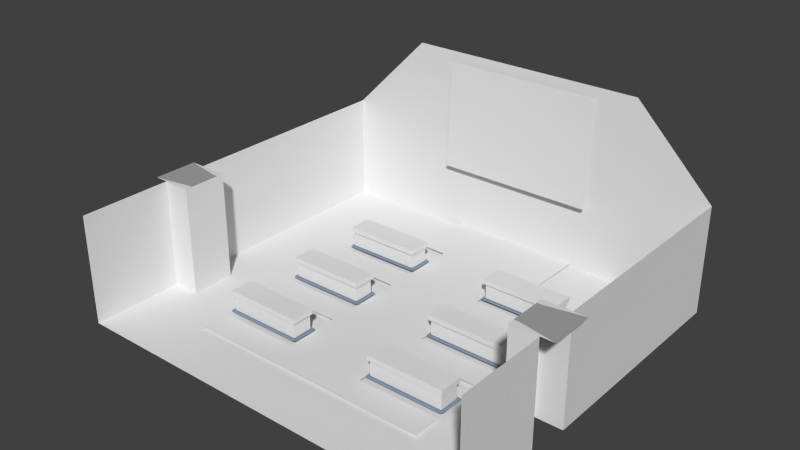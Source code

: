 # Source: ChurchOfHelix.blend  (saved by Blender 2.71.0; exported with 4.5.12 LTS)
import bpy
from mathutils import Matrix  # noqa: F401  (used for matrix-valued properties, if any)

bpy.ops.wm.read_factory_settings(use_empty=True)
scene = bpy.context.scene
scene.name = 'Scene'

# ---- collections
col_collection_1 = bpy.data.collections.new('Collection 1'); scene.collection.children.link(col_collection_1)

# ---- materials (node trees are filled in below, after node groups)
mat_lm11 = bpy.data.materials.new('lm11')
mat_lm11.alpha_threshold = 0.0
mat_lm11.use_transparent_shadow = False
mat_lm11.diffuse_color = (0.251, 0.3137, 0.4078, 1.0)
mat_lm11.roughness = 0.5
mat_lm11.line_color = (0.0, 0.0, 0.0, 0.3871)
mat_temp_09_lm12 = bpy.data.materials.new('temp_09_lm12')
mat_temp_09_lm12.alpha_threshold = 0.0
mat_temp_09_lm12.use_transparent_shadow = False
mat_temp_09_lm12.diffuse_color = (0.7843, 0.7843, 0.7843, 1.0)
mat_temp_09_lm12.roughness = 0.5
mat_temp_09_lm12.line_color = (0.0, 0.0, 0.0, 1.0)
mat_lambert1 = bpy.data.materials.new('lambert1')
mat_lambert1.alpha_threshold = 0.0
mat_lambert1.use_transparent_shadow = False
mat_lambert1.diffuse_color = (0.3765, 0.3765, 0.3765, 1.0)
mat_lambert1.roughness = 0.5
mat_lambert1.line_color = (0.0, 0.0, 0.0, 1.0)
mat_temp_13_lm5 = bpy.data.materials.new('temp_13_lm5')
mat_temp_13_lm5.alpha_threshold = 0.0
mat_temp_13_lm5.use_transparent_shadow = False
mat_temp_13_lm5.diffuse_color = (0.7843, 0.7843, 0.7843, 1.0)
mat_temp_13_lm5.roughness = 0.5
mat_temp_13_lm5.line_color = (0.0, 0.0, 0.0, 0.3226)
mat_temp_05_lm12 = bpy.data.materials.new('temp_05_lm12')
mat_temp_05_lm12.alpha_threshold = 0.0
mat_temp_05_lm12.use_transparent_shadow = False
mat_temp_05_lm12.diffuse_color = (0.7843, 0.7843, 0.7843, 1.0)
mat_temp_05_lm12.roughness = 0.5
mat_temp_05_lm12.line_color = (0.0, 0.0, 0.0, 1.0)
mat_temp_11_lm10 = bpy.data.materials.new('temp_11_lm10')
mat_temp_11_lm10.alpha_threshold = 0.0
mat_temp_11_lm10.use_transparent_shadow = False
mat_temp_11_lm10.diffuse_color = (0.7843, 0.7843, 0.7843, 1.0)
mat_temp_11_lm10.roughness = 0.5
mat_temp_11_lm10.line_color = (0.0, 0.0, 0.0, 1.0)
mat_temp_10_lm10 = bpy.data.materials.new('temp_10_lm10')
mat_temp_10_lm10.alpha_threshold = 0.0
mat_temp_10_lm10.use_transparent_shadow = False
mat_temp_10_lm10.diffuse_color = (0.7843, 0.7843, 0.7843, 1.0)
mat_temp_10_lm10.roughness = 0.5
mat_temp_10_lm10.line_color = (0.0, 0.0, 0.0, 1.0)
mat_temp_04_lm12 = bpy.data.materials.new('temp_04_lm12')
mat_temp_04_lm12.alpha_threshold = 0.0
mat_temp_04_lm12.use_transparent_shadow = False
mat_temp_04_lm12.diffuse_color = (0.7843, 0.7843, 0.7843, 1.0)
mat_temp_04_lm12.roughness = 0.5
mat_temp_04_lm12.line_color = (0.0, 0.0, 0.0, 1.0)
mat_temp_06_lm12 = bpy.data.materials.new('temp_06_lm12')
mat_temp_06_lm12.alpha_threshold = 0.0
mat_temp_06_lm12.use_transparent_shadow = False
mat_temp_06_lm12.diffuse_color = (0.7843, 0.7843, 0.7843, 1.0)
mat_temp_06_lm12.roughness = 0.5
mat_temp_06_lm12.line_color = (0.0, 0.0, 0.0, 1.0)
mat_temp_12_lm5 = bpy.data.materials.new('temp_12_lm5')
mat_temp_12_lm5.alpha_threshold = 0.0
mat_temp_12_lm5.use_transparent_shadow = False
mat_temp_12_lm5.diffuse_color = (0.7843, 0.7843, 0.7843, 1.0)
mat_temp_12_lm5.roughness = 0.5
mat_temp_12_lm5.line_color = (0.0, 0.0, 0.0, 1.0)
mat_temp_02_lm12 = bpy.data.materials.new('temp_02_lm12')
mat_temp_02_lm12.alpha_threshold = 0.0
mat_temp_02_lm12.use_transparent_shadow = False
mat_temp_02_lm12.diffuse_color = (0.7843, 0.7843, 0.7843, 1.0)
mat_temp_02_lm12.roughness = 0.5
mat_temp_02_lm12.line_color = (0.0, 0.0, 0.0, 1.0)
mat_temp_07_lm12 = bpy.data.materials.new('temp_07_lm12')
mat_temp_07_lm12.alpha_threshold = 0.0
mat_temp_07_lm12.use_transparent_shadow = False
mat_temp_07_lm12.diffuse_color = (0.7843, 0.7843, 0.7843, 1.0)
mat_temp_07_lm12.roughness = 0.5
mat_temp_07_lm12.line_color = (0.0, 0.0, 0.0, 1.0)
mat_temp_08_lm12 = bpy.data.materials.new('temp_08_lm12')
mat_temp_08_lm12.alpha_threshold = 0.0
mat_temp_08_lm12.use_transparent_shadow = False
mat_temp_08_lm12.diffuse_color = (0.7843, 0.7843, 0.7843, 1.0)
mat_temp_08_lm12.roughness = 0.5
mat_temp_08_lm12.line_color = (0.0, 0.0, 0.0, 1.0)

# ---- material node trees

# ---- world
world_world = bpy.data.worlds.new('World'); scene.world = world_world
world_world.color = (0.05088, 0.05088, 0.05088)
world_world.use_sun_shadow = False
world_world.sun_shadow_jitter_overblur = 0.0
world_world.cycles.sampling_method = 'MANUAL'
world_world.cycles.sample_map_resolution = 256

# ---- meshes
me_polygon8 = bpy.data.meshes.new('polygon8')
me_polygon8.from_pydata([(-4.531, 0.01562, 0.4062), (-5.969, 0.01562, 0.4062), (-4.5, 0.01562, 0.4375), (-6.0, 0.01562, 0.4375), (-4.5, 0.01562, 0.875), (-6.0, 0.01562, 0.875), (-4.531, 0.01562, 0.9062), (-5.969, 0.01562, 0.9062), (-1.531, 0.01562, 0.4062), (-2.969, 0.01562, 0.4062), (-1.5, 0.01562, 0.4375), (-3.0, 0.01562, 0.4375), (-1.5, 0.01562, 0.875), (-3.0, 0.01562, 0.875), (-1.531, 0.01562, 0.9062), (-2.969, 0.01562, 0.9062), (-1.531, 0.01562, -1.094), (-2.969, 0.01562, -1.094), (-1.5, 0.01562, -1.062), (-3.0, 0.01562, -1.062), (-1.5, 0.01562, -0.625), (-3.0, 0.01562, -0.625), (-1.531, 0.01562, -0.5938), (-2.969, 0.01562, -0.5938), (-4.531, 0.01562, -1.094), (-5.969, 0.01562, -1.094), (-4.5, 0.01562, -1.062), (-6.0, 0.01562, -1.062), (-4.5, 0.01562, -0.625), (-6.0, 0.01562, -0.625), (-4.531, 0.01562, -0.5938), (-5.969, 0.01562, -0.5938), (-4.531, 0.01562, -2.594), (-5.969, 0.01562, -2.594), (-4.5, 0.01562, -2.562), (-6.0, 0.01562, -2.562), (-4.5, 0.01562, -2.125), (-6.0, 0.01562, -2.125), (-4.531, 0.01562, -2.094), (-5.969, 0.01562, -2.094), (-2.969, 0.01562, -2.094), (-1.531, 0.01562, -2.094), (-3.0, 0.01562, -2.125), (-1.5, 0.01562, -2.125), (-3.0, 0.01562, -2.562), (-1.5, 0.01562, -2.562), (-2.969, 0.01562, -2.594), (-1.531, 0.01562, -2.594)], [], [(0, 1, 2), (1, 3, 2), (2, 3, 4), (3, 5, 4), (4, 5, 6), (5, 7, 6), (8, 9, 10), (9, 11, 10), (10, 11, 12), (11, 13, 12), (12, 13, 14), (13, 15, 14), (16, 17, 18), (17, 19, 18), (18, 19, 20), (19, 21, 20), (20, 21, 22), (21, 23, 22), (24, 25, 26), (25, 27, 26), (26, 27, 28), (27, 29, 28), (28, 29, 30), (29, 31, 30), (32, 33, 34), (33, 35, 34), (34, 35, 36), (35, 37, 36), (36, 37, 38), (37, 39, 38), (40, 41, 42), (41, 43, 42), (42, 43, 44), (43, 45, 44), (44, 45, 46), (45, 47, 46)])
_uv = me_polygon8.uv_layers.new(name='UVMap')
_uv.uv.foreach_set('vector', [nan, 0.0, nan, 0.0, nan, 0.0, nan, 0.0, nan, 0.0, nan, 0.0, nan, 0.0, nan, 0.0, nan, 0.0, nan, 0.0, nan, 0.0, nan, 0.0, nan, 0.0, nan, 0.0, nan, 0.0, nan, 0.0, nan, 0.0, nan, 0.0, nan, 0.0, nan, 0.0, nan, 0.0, nan, 0.0, nan, 0.0, nan, 0.0, nan, 0.0, nan, 0.0, nan, 0.0, nan, 0.0, nan, 0.0, nan, 0.0, nan, 0.0, nan, 0.0, nan, 0.0, nan, 0.0, nan, 0.0, nan, 0.0, nan, 0.0, nan, 0.0, nan, 0.0, nan, 0.0, nan, 0.0, nan, 0.0, nan, 0.0, nan, 0.0, nan, 0.0, nan, 0.0, nan, 0.0, nan, 0.0, nan, 0.0, nan, 0.0, nan, 0.0, nan, 0.0, nan, 0.0, nan, 0.0, nan, 0.0, nan, 0.0, nan, 0.0, nan, 0.0, nan, 0.0, nan, 0.0, nan, 0.0, nan, 0.0, nan, 0.0, nan, 0.0, nan, 0.0, nan, 0.0, nan, 0.0, nan, 0.0, nan, 0.0, nan, 0.0, nan, 0.0, nan, 0.0, nan, 0.0, nan, 0.0, nan, 0.0, nan, 0.0, nan, 0.0, nan, 0.0, nan, 0.0, nan, 0.0, nan, 0.0, nan, 0.0, nan, 0.0, nan, 0.0, nan, 0.0, nan, 0.0, nan, 0.0, nan, 0.0, nan, 0.0, nan, 0.0, nan, 0.0, nan, 0.0, nan, 0.0, nan, 0.0, nan, 0.0, nan, 0.0, nan, 0.0, nan, 0.0, nan, 0.0, nan, 0.0, nan, 0.0, nan, 0.0, nan, 0.0, nan, 0.0, nan, 0.0, nan, 0.0, nan, 0.0, nan, 0.0])
me_polygon8.materials.append(mat_lm11)
me_polygon8.use_remesh_preserve_volume = False
me_polygon8.use_remesh_preserve_attributes = False
me_polygon8.use_mirror_vertex_groups = False
me_polygon8.update()
me_polygon6 = bpy.data.meshes.new('polygon6')
me_polygon6.from_pydata([(-4.5, 0.0, -3.688), (-4.5, 0.0, -3.5), (-4.0, 0.0, -3.688), (-4.0, 0.0, -3.5), (-3.75, 0.0, -3.688), (-3.75, 0.0, -3.5), (-3.5, 0.0, -3.688), (-3.5, 0.0, -3.5), (-3.0, 0.0, -3.688), (-3.0, 0.0, -3.5), (-4.5, 0.0, -4.188), (-4.5, 0.0, -3.688), (-4.0, 0.0, -4.188), (-4.0, 0.0, -3.688), (-3.75, 0.0, -4.188), (-3.75, 0.0, -3.688), (-3.5, 0.0, -4.188), (-3.5, 0.0, -3.688), (-3.0, 0.0, -4.188), (-3.0, 0.0, -3.688), (-4.0, 0.0, -3.5), (-4.0, 0.0, -3.0), (-3.75, 0.0, -3.5), (-3.75, 0.0, -3.0), (-3.5, 0.0, -3.5), (-3.5, 0.0, -3.0), (-4.0, 0.0, 0.5), (-4.0, 0.0, 1.0), (-3.75, 0.0, 0.5), (-3.75, 0.0, 1.0), (-3.5, 0.0, 0.5), (-3.5, 0.0, 1.0), (-4.0, 0.0, -3.0), (-4.0, 0.0, 0.5), (-3.75, 0.0, -3.0), (-3.75, 0.0, 0.5), (-3.5, 0.0, -3.0), (-3.5, 0.0, 0.5)], [], [(0, 1, 2), (1, 3, 2), (2, 3, 4), (3, 5, 4), (4, 5, 6), (5, 7, 6), (6, 7, 8), (7, 9, 8), (10, 11, 12), (11, 13, 12), (12, 13, 14), (13, 15, 14), (14, 15, 16), (15, 17, 16), (16, 17, 18), (17, 19, 18), (20, 21, 22), (21, 23, 22), (22, 23, 24), (23, 25, 24), (26, 27, 28), (27, 29, 28), (28, 29, 30), (29, 31, 30), (32, 33, 34), (33, 35, 34), (34, 35, 36), (35, 37, 36)])
_uv = me_polygon6.uv_layers.new(name='UVMap')
_uv.uv.foreach_set('vector', [0.2031, -0.2773, 0.207, -0.5391, 0.457, -0.2773, 0.207, -0.5391, 0.4609, -0.543, 0.457, -0.2773, 0.457, -0.2773, 0.4609, -0.543, 0.5312, -0.2773, 0.4609, -0.543, 0.5273, -0.543, 0.5312, -0.2773, 0.5312, -0.2773, 0.5273, -0.543, 0.6211, -0.2812, 0.5273, -0.543, 0.6172, -0.543, 0.6211, -0.2812, 0.6211, -0.2812, 0.6172, -0.543, 0.7891, -0.2812, 0.6172, -0.543, 0.7852, -0.5469, 0.7891, -0.2812, 0.1992, 0.0, 0.2031, -0.2773, 0.457, 0.0, 0.2031, -0.2773, 0.457, -0.2773, 0.457, 0.0, 0.457, 0.0, 0.457, -0.2773, 0.5312, 0.0, 0.457, -0.2773, 0.5312, -0.2773, 0.5312, 0.0, 0.5312, 0.0, 0.5312, -0.2773, 0.6289, 0.0, 0.5312, -0.2773, 0.6211, -0.2812, 0.6289, 0.0, 0.6289, 0.0, 0.6211, -0.2812, 0.793, 0.0, 0.6211, -0.2812, 0.7891, -0.2812, 0.793, 0.0, 0.4609, -0.543, 0.4609, -1.0, 0.5273, -0.543, 0.4609, -1.0, 0.5234, -1.0, 0.5273, -0.543, 0.5273, -0.543, 0.5234, -1.0, 0.6172, -0.543, 0.5234, -1.0, 0.6055, -1.0, 0.6172, -0.543, 1.0, -0.2148, 1.0, -0.1094, 0.5859, -0.2148, 1.0, -0.1094, 0.5859, -0.1094, 0.5859, -0.2148, 0.5859, -0.2148, 0.5859, -0.1094, 0.0, -0.2148, 0.5859, -0.1094, 0.0, -0.1055, 0.0, -0.2148, 1.0, -1.0, 1.0, -0.2148, 0.5703, -1.0, 1.0, -0.2148, 0.5859, -0.2148, 0.5703, -1.0, 0.5703, -1.0, 0.5859, -0.2148, 0.0, -1.0, 0.5859, -0.2148, 0.0, -0.2148, 0.0, -1.0])
me_polygon6.materials.append(mat_temp_09_lm12)
me_polygon6.use_remesh_preserve_volume = False
me_polygon6.use_remesh_preserve_attributes = False
me_polygon6.use_mirror_vertex_groups = False
me_polygon6.update()
me_polygon14 = bpy.data.meshes.new('polygon14')
me_polygon14.from_pydata([(-0.5, 1.938, 0.125), (-0.5, 1.938, 0.6875), (-0.4062, 1.938, 0.125), (-0.4062, 1.938, 0.6875), (0.25, 1.938, 0.0), (0.25, 1.938, 0.8125), (-7.094, 1.938, 0.6875), (-7.0, 1.938, 0.6875), (-7.0, 1.938, 0.125), (-7.094, 1.938, 0.125), (-7.75, 1.938, 0.8125), (-7.094, 1.938, 0.6875), (-7.094, 1.938, 0.125), (-7.75, 1.938, 0.0)], [], [(0, 1, 2), (1, 3, 2), (2, 3, 4), (3, 5, 4), (6, 7, 8), (8, 9, 6), (10, 11, 12), (12, 13, 10)])
_uv = me_polygon14.uv_layers.new(name='UVMap')
_uv.uv.foreach_set('vector', [nan, 0.0, nan, 0.0, nan, 0.0, nan, 0.0, nan, 0.0, nan, 0.0, nan, 0.0, nan, 0.0, nan, 0.0, nan, 0.0, nan, 0.0, nan, 0.0, nan, 0.0, nan, 0.0, nan, 0.0, nan, 0.0, nan, 0.0, nan, 0.0, nan, 0.0, nan, 0.0, nan, 0.0, nan, 0.0, nan, 0.0, nan, 0.0])
me_polygon14.materials.append(mat_lambert1)
me_polygon14.use_remesh_preserve_volume = False
me_polygon14.use_remesh_preserve_attributes = False
me_polygon14.use_mirror_vertex_groups = False
me_polygon14.update()
me_polygon12 = bpy.data.meshes.new('polygon12')
me_polygon12.from_pydata([(-2.25, 1.221, -4.027), (-2.25, 3.218, -4.139), (-3.75, 1.221, -4.027), (-3.75, 3.218, -4.139), (-5.25, 1.221, -4.027), (-5.25, 3.218, -4.139)], [], [(0, 1, 2), (1, 3, 2), (2, 3, 4), (3, 5, 4)])
_uv = me_polygon12.uv_layers.new(name='UVMap')
_uv.uv.foreach_set('vector', [0.8428, -1.0, 0.8428, 0.0, 0.5, -1.0, 0.8428, 0.0, 0.5, 0.0, 0.5, -1.0, 0.5, -1.0, 0.5, 0.0, 0.1572, -1.0, 0.5, 0.0, 0.1572, 0.0, 0.1572, -1.0])
me_polygon12.materials.append(mat_temp_13_lm5)
me_polygon12.use_remesh_preserve_volume = False
me_polygon12.use_remesh_preserve_attributes = False
me_polygon12.use_mirror_vertex_groups = False
me_polygon12.update()
me_polygon3 = bpy.data.meshes.new('polygon3')
me_polygon3.from_pydata([(-4.0, 0.0, -3.5), (-4.5, 0.0, -3.5), (-4.5, 0.0, -3.0), (-4.0, 0.0, -3.0), (-3.0, 0.0, -3.5), (-3.5, 0.0, -3.5), (-3.5, 0.0, -3.0), (-3.0, 0.0, -3.0)], [], [(0, 1, 2), (3, 0, 2), (4, 5, 6), (6, 7, 4)])
_uv = me_polygon3.uv_layers.new(name='UVMap')
_uv.uv.foreach_set('vector', [0.01562, -0.01562, 0.01562, -0.9844, 0.9844, -0.9844, 0.9844, -0.01562, 0.01562, -0.01562, 0.9844, -0.9844, 0.9844, -0.01562, 0.01562, -0.01562, 0.01562, -0.9844, 0.01562, -0.9844, 0.9844, -0.9844, 0.9844, -0.01562])
me_polygon3.materials.append(mat_temp_05_lm12)
me_polygon3.use_remesh_preserve_volume = False
me_polygon3.use_remesh_preserve_attributes = False
me_polygon3.use_mirror_vertex_groups = False
me_polygon3.update()
me_polygon13 = bpy.data.meshes.new('polygon13')
me_polygon13.from_pydata([(-1.5, 0.0, 1.5), (-1.5, 0.0, 1.0), (-2.25, 0.0, 1.5), (-2.25, 0.0, 1.0), (-3.0, 0.0, 1.5), (-3.0, 0.0, 1.0), (-4.5, 0.0, 1.5), (-4.5, 0.0, 1.0), (-5.25, 0.0, 1.5), (-5.25, 0.0, 1.0), (-6.0, 0.0, 1.5), (-6.0, 0.0, 1.0), (-4.5, 0.0, 0.0), (-4.5, 0.0, -0.5), (-5.25, 0.0, 0.0), (-5.25, 0.0, -0.5), (-6.0, 0.0, 0.0), (-6.0, 0.0, -0.5), (-5.5, 0.0, -2.0), (-5.5, 0.0, -1.5), (-5.25, 0.0, -2.0), (-5.25, 0.0, -1.5), (-4.5, 0.0, -2.0), (-4.5, 0.0, -1.5), (-2.0, 0.0, -1.5), (-2.0, 0.0, -2.0), (-2.25, 0.0, -1.5), (-2.25, 0.0, -2.0), (-3.0, 0.0, -1.5), (-3.0, 0.0, -2.0), (-1.5, 0.0, 0.0), (-1.5, 0.0, -0.5), (-2.25, 0.0, 0.0), (-2.25, 0.0, -0.5), (-3.0, 0.0, 0.0), (-3.0, 0.0, -0.5), (-6.0, 0.0, -1.5), (-5.5, 0.0, -1.5), (-5.5, 0.0, -2.0), (-6.0, 0.0, -2.0), (-2.0, 0.0, -2.0), (-2.0, 0.0, -1.5), (-1.5, 0.0, -1.5), (-1.5, 0.0, -2.0)], [], [(0, 1, 2), (1, 3, 2), (2, 3, 4), (3, 5, 4), (6, 7, 8), (7, 9, 8), (8, 9, 10), (9, 11, 10), (12, 13, 14), (13, 15, 14), (14, 15, 16), (15, 17, 16), (18, 19, 20), (19, 21, 20), (20, 21, 22), (21, 23, 22), (24, 25, 26), (25, 27, 26), (26, 27, 28), (27, 29, 28), (30, 31, 32), (31, 33, 32), (32, 33, 34), (33, 35, 34), (36, 37, 38), (38, 39, 36), (40, 41, 42), (42, 43, 40)])
_uv = me_polygon13.uv_layers.new(name='UVMap')
_uv.uv.foreach_set('vector', [0.007812, -1.0, 0.007812, 0.0, 0.7461, -1.0, 0.007812, 0.0, 0.7461, 0.0, 0.7461, -1.0, 0.7461, -1.0, 0.7461, 0.0, 0.007812, -1.0, 0.7461, 0.0, 0.007812, 0.0, 0.007812, -1.0, 0.007812, -1.0, 0.007812, 0.0, 0.7461, -1.0, 0.007812, 0.0, 0.7461, 0.0, 0.7461, -1.0, 0.7461, -1.0, 0.7461, 0.0, 0.007812, -1.0, 0.7461, 0.0, 0.007812, 0.0, 0.007812, -1.0, 0.007812, -1.0, 0.007812, 0.0, 0.7461, -1.0, 0.007812, 0.0, 0.7461, 0.0, 0.7461, -1.0, 0.7461, -1.0, 0.7461, 0.0, 0.007812, -1.0, 0.7461, 0.0, 0.007812, 0.0, 0.007812, -1.0, 0.502, 0.0, 0.502, -1.0, 0.7461, 0.0, 0.502, -1.0, 0.7461, -1.0, 0.7461, 0.0, 0.7461, 0.0, 0.7461, -1.0, 0.007812, 0.0, 0.7461, -1.0, 0.007812, -1.0, 0.007812, 0.0, 0.5, -1.0, 0.5, 0.0, 0.7461, -1.0, 0.5, 0.0, 0.7461, 0.0, 0.7461, -1.0, 0.7461, -1.0, 0.7461, 0.0, 0.007812, -1.0, 0.7461, 0.0, 0.007812, 0.0, 0.007812, -1.0, 0.007812, -1.0, 0.007812, 0.0, 0.7461, -1.0, 0.007812, 0.0, 0.7461, 0.0, 0.7461, -1.0, 0.7461, -1.0, 0.7461, 0.0, 0.007812, -1.0, 0.7461, 0.0, 0.007812, 0.0, 0.007812, -1.0, 0.007812, -1.0, 0.502, -1.0, 0.502, 0.0, 0.502, 0.0, 0.007812, 0.0, 0.007812, -1.0, 0.5, 0.0, 0.5, -1.0, 0.007812, -1.0, 0.007812, -1.0, 0.007812, 0.0, 0.5, 0.0])
me_polygon13.materials.append(mat_temp_11_lm10)
me_polygon13.use_remesh_preserve_volume = False
me_polygon13.use_remesh_preserve_attributes = False
me_polygon13.use_mirror_vertex_groups = False
me_polygon13.update()
me_polygon7 = bpy.data.meshes.new('polygon7')
me_polygon7.from_pydata([(-4.531, 0.3125, -2.125), (-4.531, 0.4062, -2.125), (-5.5, 0.3125, -2.125), (-5.5, 0.4062, -2.125), (-5.969, 0.3125, -2.125), (-5.969, 0.4062, -2.125), (-5.969, 0.3125, -2.562), (-5.969, 0.4062, -2.562), (-5.5, 0.3125, -2.562), (-5.5, 0.4062, -2.562), (-4.531, 0.3125, -2.562), (-4.531, 0.4062, -2.562), (-1.531, 0.3125, -2.125), (-1.531, 0.4062, -2.125), (-2.0, 0.3125, -2.125), (-2.0, 0.4062, -2.125), (-2.969, 0.3125, -2.125), (-2.969, 0.4062, -2.125), (-2.969, 0.3125, -2.562), (-2.969, 0.4062, -2.562), (-2.0, 0.3125, -2.562), (-2.0, 0.4062, -2.562), (-1.531, 0.3125, -2.562), (-1.531, 0.4062, -2.562), (-4.531, 0.4062, 0.4375), (-4.531, 0.3125, 0.4375), (-5.969, 0.3125, 0.4375), (-5.969, 0.4062, 0.4375), (-4.563, 0.3125, 0.4688), (-4.562, 0.3125, 0.8438), (-4.562, 0.03125, 0.8438), (-4.562, 0.03125, 0.4688), (-5.938, 0.3125, 0.8438), (-5.938, 0.3125, 0.4688), (-5.938, 0.03125, 0.4688), (-5.938, 0.03125, 0.8438), (-5.938, 0.03125, 0.8438), (-4.562, 0.03125, 0.8438), (-4.562, 0.3125, 0.8438), (-5.938, 0.3125, 0.8438), (-5.938, 0.3125, 0.4688), (-4.563, 0.3125, 0.4688), (-4.562, 0.03125, 0.4688), (-5.938, 0.03125, 0.4688), (-1.531, 0.4062, 0.4375), (-1.531, 0.4062, 0.875), (-1.531, 0.3125, 0.875), (-1.531, 0.3125, 0.4375), (-2.969, 0.4062, 0.4375), (-2.969, 0.3125, 0.4375), (-2.969, 0.3125, 0.875), (-2.969, 0.4062, 0.875), (-1.531, 0.4062, 0.875), (-2.969, 0.4062, 0.875), (-2.969, 0.3125, 0.875), (-1.531, 0.3125, 0.875), (-1.531, 0.4062, 0.875), (-1.531, 0.4062, 0.4375), (-2.969, 0.4062, 0.4375), (-2.969, 0.4062, 0.875), (-1.531, 0.4062, 0.4375), (-1.531, 0.3125, 0.4375), (-2.969, 0.3125, 0.4375), (-2.969, 0.4062, 0.4375), (-1.563, 0.3125, 0.4688), (-1.562, 0.3125, 0.8438), (-1.562, 0.03125, 0.8438), (-1.562, 0.03125, 0.4688), (-2.938, 0.3125, 0.8438), (-2.938, 0.3125, 0.4688), (-2.938, 0.03125, 0.4688), (-2.938, 0.03125, 0.8438), (-2.938, 0.03125, 0.8438), (-1.562, 0.03125, 0.8438), (-1.562, 0.3125, 0.8438), (-2.938, 0.3125, 0.8438), (-2.938, 0.3125, 0.4688), (-1.563, 0.3125, 0.4688), (-1.562, 0.03125, 0.4688), (-2.938, 0.03125, 0.4688), (-1.531, 0.4062, -1.062), (-1.531, 0.4062, -0.625), (-1.531, 0.3125, -0.625), (-1.531, 0.3125, -1.062), (-2.969, 0.4062, -1.062), (-2.969, 0.3125, -1.062), (-2.969, 0.3125, -0.625), (-2.969, 0.4062, -0.625), (-1.531, 0.4062, -0.625), (-2.969, 0.4062, -0.625), (-2.969, 0.3125, -0.625), (-1.531, 0.3125, -0.625), (-1.531, 0.4062, -0.625), (-1.531, 0.4062, -1.062), (-2.969, 0.4062, -1.062), (-2.969, 0.4062, -0.625), (-1.531, 0.4062, -1.062), (-1.531, 0.3125, -1.062), (-2.969, 0.3125, -1.062), (-2.969, 0.4062, -1.062), (-1.563, 0.3125, -1.031), (-1.562, 0.3125, -0.6562), (-1.562, 0.03125, -0.6562), (-1.562, 0.03125, -1.031), (-2.938, 0.3125, -0.6562), (-2.938, 0.3125, -1.031), (-2.938, 0.03125, -1.031), (-2.938, 0.03125, -0.6562), (-2.938, 0.03125, -0.6562), (-1.562, 0.03125, -0.6562), (-1.562, 0.3125, -0.6562), (-2.938, 0.3125, -0.6562), (-2.938, 0.3125, -1.031), (-1.563, 0.3125, -1.031), (-1.562, 0.03125, -1.031), (-2.938, 0.03125, -1.031), (-4.531, 0.4062, -1.062), (-4.531, 0.4062, -0.625), (-4.531, 0.3125, -0.625), (-4.531, 0.3125, -1.062), (-5.969, 0.4062, -1.062), (-5.969, 0.3125, -1.062), (-5.969, 0.3125, -0.625), (-5.969, 0.4062, -0.625), (-4.531, 0.4062, -0.625), (-5.969, 0.4062, -0.625), (-5.969, 0.3125, -0.625), (-4.531, 0.3125, -0.625), (-4.531, 0.4062, -0.625), (-4.531, 0.4062, -1.062), (-5.969, 0.4062, -1.062), (-5.969, 0.4062, -0.625), (-4.531, 0.4062, -1.062), (-4.531, 0.3125, -1.062), (-5.969, 0.3125, -1.062), (-5.969, 0.4062, -1.062), (-4.563, 0.3125, -1.031), (-4.562, 0.3125, -0.6562), (-4.562, 0.03125, -0.6562), (-4.562, 0.03125, -1.031), (-5.938, 0.3125, -0.6562), (-5.938, 0.3125, -1.031), (-5.938, 0.03125, -1.031), (-5.938, 0.03125, -0.6562), (-5.938, 0.03125, -0.6562), (-4.562, 0.03125, -0.6562), (-4.562, 0.3125, -0.6562), (-5.938, 0.3125, -0.6562), (-5.938, 0.3125, -1.031), (-4.563, 0.3125, -1.031), (-4.562, 0.03125, -1.031), (-5.938, 0.03125, -1.031), (-4.531, 0.4062, 0.4375), (-4.531, 0.4062, 0.875), (-4.531, 0.3125, 0.875), (-4.531, 0.3125, 0.4375), (-5.5, 0.4062, -2.125), (-5.5, 0.4062, -2.562), (-5.969, 0.4062, -2.562), (-5.969, 0.4062, -2.125), (-5.969, 0.4062, 0.4375), (-5.969, 0.3125, 0.4375), (-5.969, 0.3125, 0.875), (-5.969, 0.4062, 0.875), (-4.531, 0.4062, -2.562), (-4.531, 0.4062, -2.125), (-4.531, 0.3125, -2.125), (-4.531, 0.3125, -2.562), (-5.969, 0.4062, -2.562), (-5.969, 0.3125, -2.562), (-5.969, 0.3125, -2.125), (-5.969, 0.4062, -2.125), (-4.531, 0.4062, 0.875), (-5.969, 0.4062, 0.875), (-5.969, 0.3125, 0.875), (-4.531, 0.3125, 0.875), (-4.563, 0.3125, -2.531), (-4.562, 0.3125, -2.156), (-4.562, 0.03125, -2.156), (-4.562, 0.03125, -2.531), (-5.938, 0.3125, -2.156), (-5.938, 0.3125, -2.531), (-5.938, 0.03125, -2.531), (-5.938, 0.03125, -2.156), (-5.938, 0.03125, -2.156), (-4.562, 0.03125, -2.156), (-4.562, 0.3125, -2.156), (-5.938, 0.3125, -2.156), (-5.938, 0.3125, -2.531), (-4.563, 0.3125, -2.531), (-4.562, 0.03125, -2.531), (-5.938, 0.03125, -2.531), (-4.531, 0.4062, 0.875), (-4.531, 0.4062, 0.4375), (-5.969, 0.4062, 0.4375), (-5.969, 0.4062, 0.875), (-2.0, 0.4062, -2.562), (-2.0, 0.4062, -2.125), (-1.531, 0.4062, -2.125), (-1.531, 0.4062, -2.562), (-4.531, 0.4062, -2.562), (-5.5, 0.4062, -2.562), (-5.5, 0.4062, -2.125), (-4.531, 0.4062, -2.125), (-2.969, 0.4062, -2.125), (-2.969, 0.4062, -2.562), (-2.969, 0.3125, -2.562), (-2.969, 0.3125, -2.125), (-1.531, 0.4062, -2.125), (-1.531, 0.3125, -2.125), (-1.531, 0.3125, -2.562), (-1.531, 0.4062, -2.562), (-2.969, 0.4062, -2.125), (-2.0, 0.4062, -2.125), (-2.0, 0.4062, -2.562), (-2.969, 0.4062, -2.562), (-2.937, 0.3125, -2.156), (-2.938, 0.3125, -2.531), (-2.938, 0.03125, -2.531), (-2.938, 0.03125, -2.156), (-1.562, 0.3125, -2.531), (-1.562, 0.3125, -2.156), (-1.562, 0.03125, -2.156), (-1.562, 0.03125, -2.531), (-1.562, 0.03125, -2.531), (-2.938, 0.03125, -2.531), (-2.938, 0.3125, -2.531), (-1.562, 0.3125, -2.531), (-1.562, 0.3125, -2.156), (-2.937, 0.3125, -2.156), (-2.938, 0.03125, -2.156), (-1.562, 0.03125, -2.156)], [], [(0, 1, 2), (1, 3, 2), (2, 3, 4), (3, 5, 4), (6, 7, 8), (7, 9, 8), (8, 9, 10), (9, 11, 10), (12, 13, 14), (13, 15, 14), (14, 15, 16), (15, 17, 16), (18, 19, 20), (19, 21, 20), (20, 21, 22), (21, 23, 22), (24, 25, 26), (26, 27, 24), (28, 29, 30), (30, 31, 28), (32, 33, 34), (34, 35, 32), (36, 37, 38), (38, 39, 36), (40, 41, 42), (42, 43, 40), (44, 45, 46), (46, 47, 44), (48, 49, 50), (50, 51, 48), (52, 53, 54), (54, 55, 52), (56, 57, 58), (58, 59, 56), (60, 61, 62), (62, 63, 60), (64, 65, 66), (66, 67, 64), (68, 69, 70), (70, 71, 68), (72, 73, 74), (74, 75, 72), (76, 77, 78), (78, 79, 76), (80, 81, 82), (82, 83, 80), (84, 85, 86), (86, 87, 84), (88, 89, 90), (90, 91, 88), (92, 93, 94), (94, 95, 92), (96, 97, 98), (98, 99, 96), (100, 101, 102), (102, 103, 100), (104, 105, 106), (106, 107, 104), (108, 109, 110), (110, 111, 108), (112, 113, 114), (114, 115, 112), (116, 117, 118), (118, 119, 116), (120, 121, 122), (122, 123, 120), (124, 125, 126), (126, 127, 124), (128, 129, 130), (130, 131, 128), (132, 133, 134), (134, 135, 132), (136, 137, 138), (138, 139, 136), (140, 141, 142), (142, 143, 140), (144, 145, 146), (146, 147, 144), (148, 149, 150), (150, 151, 148), (152, 153, 154), (154, 155, 152), (156, 157, 158), (158, 159, 156), (160, 161, 162), (162, 163, 160), (164, 165, 166), (166, 167, 164), (168, 169, 170), (170, 171, 168), (172, 173, 174), (174, 175, 172), (176, 177, 178), (178, 179, 176), (180, 181, 182), (182, 183, 180), (184, 185, 186), (186, 187, 184), (188, 189, 190), (190, 191, 188), (192, 193, 194), (194, 195, 192), (196, 197, 198), (198, 199, 196), (200, 201, 202), (202, 203, 200), (204, 205, 206), (206, 207, 204), (208, 209, 210), (210, 211, 208), (212, 213, 214), (214, 215, 212), (216, 217, 218), (218, 219, 216), (220, 221, 222), (222, 223, 220), (224, 225, 226), (226, 227, 224), (228, 229, 230), (230, 231, 228)])
_uv = me_polygon7.uv_layers.new(name='UVMap')
_uv.uv.foreach_set('vector', [0.25, -0.07812, 0.168, -0.07812, 0.25, -0.3008, 0.168, -0.07812, 0.168, -0.3008, 0.25, -0.3008, 0.25, -0.3008, 0.168, -0.3008, 0.25, -0.4102, 0.168, -0.3008, 0.168, -0.4102, 0.25, -0.4102, 0.3555, -0.2188, 0.3555, -0.1602, 0.2695, -0.2188, 0.3555, -0.1602, 0.2695, -0.1602, 0.2695, -0.2188, 0.2695, -0.2188, 0.2695, -0.1602, 0.09375, -0.2188, 0.2695, -0.1602, 0.09375, -0.1602, 0.09375, -0.2188, 0.3555, -0.2188, 0.3555, -0.1602, 0.2695, -0.2188, 0.3555, -0.1602, 0.2695, -0.1602, 0.2695, -0.2188, 0.2695, -0.2188, 0.2695, -0.1602, 0.09375, -0.2188, 0.2695, -0.1602, 0.09375, -0.1602, 0.09375, -0.2188, 0.25, -0.07812, 0.168, -0.07812, 0.25, -0.3008, 0.168, -0.07812, 0.168, -0.3008, 0.25, -0.3008, 0.25, -0.3008, 0.168, -0.3008, 0.25, -0.4102, 0.168, -0.3008, 0.168, -0.4102, 0.25, -0.4102, 0.09375, -0.1602, 0.09375, -0.2188, 0.3555, -0.2188, 0.3555, -0.2188, 0.3555, -0.1602, 0.09375, -0.1602, 0.9258, -0.3359, 0.9258, -0.05469, 0.8672, -0.05469, 0.8672, -0.05469, 0.8672, -0.3359, 0.9258, -0.3359, 0.7188, -0.3398, 0.7188, -0.05859, 0.6602, -0.05859, 0.6602, -0.05859, 0.6602, -0.3398, 0.7188, -0.3398, 0.9453, -0.3398, 0.9453, -0.04688, 0.8867, -0.04688, 0.8867, -0.04688, 0.8867, -0.3398, 0.9453, -0.3398, 0.8828, -0.3398, 0.8828, -0.04688, 0.8242, -0.04688, 0.8242, -0.04688, 0.8242, -0.3398, 0.8828, -0.3398, 0.3711, -0.3594, 0.3711, -0.1055, 0.3164, -0.1055, 0.3164, -0.1055, 0.3164, -0.3594, 0.3711, -0.3594, 0.1641, -0.08984, 0.1094, -0.08984, 0.1094, -0.3438, 0.1094, -0.3438, 0.1641, -0.3438, 0.1641, -0.08984, 0.168, -0.07812, 0.168, -0.4102, 0.25, -0.4102, 0.25, -0.4102, 0.25, -0.07812, 0.168, -0.07812, 0.03125, -0.03125, 0.03125, -0.03125, 0.03125, -0.03125, 0.03125, -0.03125, 0.03125, -0.03125, 0.03125, -0.03125, 0.09375, -0.1602, 0.09375, -0.2188, 0.3555, -0.2188, 0.3555, -0.2188, 0.3555, -0.1602, 0.09375, -0.1602, 0.9258, -0.3359, 0.9258, -0.05469, 0.8672, -0.05469, 0.8672, -0.05469, 0.8672, -0.3359, 0.9258, -0.3359, 0.7188, -0.3398, 0.7188, -0.05859, 0.6602, -0.05859, 0.6602, -0.05859, 0.6602, -0.3398, 0.7188, -0.3398, 0.9453, -0.3398, 0.9453, -0.04688, 0.8867, -0.04688, 0.8867, -0.04688, 0.8867, -0.3398, 0.9453, -0.3398, 0.8828, -0.3398, 0.8828, -0.04688, 0.8242, -0.04688, 0.8242, -0.04688, 0.8242, -0.3398, 0.8828, -0.3398, 0.3711, -0.3594, 0.3711, -0.1055, 0.3164, -0.1055, 0.3164, -0.1055, 0.3164, -0.3594, 0.3711, -0.3594, 0.1641, -0.08984, 0.1094, -0.08984, 0.1094, -0.3438, 0.1094, -0.3438, 0.1641, -0.3438, 0.1641, -0.08984, 0.168, -0.07812, 0.168, -0.4102, 0.25, -0.4102, 0.25, -0.4102, 0.25, -0.07812, 0.168, -0.07812, 0.03125, -0.03125, 0.03125, -0.03125, 0.03125, -0.03125, 0.03125, -0.03125, 0.03125, -0.03125, 0.03125, -0.03125, 0.09375, -0.1602, 0.09375, -0.2188, 0.3555, -0.2188, 0.3555, -0.2188, 0.3555, -0.1602, 0.09375, -0.1602, 0.9258, -0.3359, 0.9258, -0.05469, 0.8672, -0.05469, 0.8672, -0.05469, 0.8672, -0.3359, 0.9258, -0.3359, 0.7188, -0.3398, 0.7188, -0.05859, 0.6602, -0.05859, 0.6602, -0.05859, 0.6602, -0.3398, 0.7188, -0.3398, 0.9453, -0.3398, 0.9453, -0.04688, 0.8867, -0.04688, 0.8867, -0.04688, 0.8867, -0.3398, 0.9453, -0.3398, 0.8828, -0.3398, 0.8828, -0.04688, 0.8242, -0.04688, 0.8242, -0.04688, 0.8242, -0.3398, 0.8828, -0.3398, 0.3711, -0.3594, 0.3711, -0.1055, 0.3164, -0.1055, 0.3164, -0.1055, 0.3164, -0.3594, 0.3711, -0.3594, 0.1641, -0.08984, 0.1094, -0.08984, 0.1094, -0.3438, 0.1094, -0.3438, 0.1641, -0.3438, 0.1641, -0.08984, 0.168, -0.07812, 0.168, -0.4102, 0.25, -0.4102, 0.25, -0.4102, 0.25, -0.07812, 0.168, -0.07812, 0.03125, -0.03125, 0.03125, -0.03125, 0.03125, -0.03125, 0.03125, -0.03125, 0.03125, -0.03125, 0.03125, -0.03125, 0.09375, -0.1602, 0.09375, -0.2188, 0.3555, -0.2188, 0.3555, -0.2188, 0.3555, -0.1602, 0.09375, -0.1602, 0.9258, -0.3359, 0.9258, -0.05469, 0.8672, -0.05469, 0.8672, -0.05469, 0.8672, -0.3359, 0.9258, -0.3359, 0.7188, -0.3398, 0.7188, -0.05859, 0.6602, -0.05859, 0.6602, -0.05859, 0.6602, -0.3398, 0.7188, -0.3398, 0.9453, -0.3398, 0.9453, -0.04688, 0.8867, -0.04688, 0.8867, -0.04688, 0.8867, -0.3398, 0.9453, -0.3398, 0.8828, -0.3398, 0.8828, -0.04688, 0.8242, -0.04688, 0.8242, -0.04688, 0.8242, -0.3398, 0.8828, -0.3398, 0.3711, -0.3594, 0.3711, -0.1055, 0.3164, -0.1055, 0.3164, -0.1055, 0.3164, -0.3594, 0.3711, -0.3594, 0.03125, -0.03125, 0.03125, -0.03125, 0.03125, -0.03125, 0.03125, -0.03125, 0.03125, -0.03125, 0.03125, -0.03125, 0.1641, -0.08984, 0.1094, -0.08984, 0.1094, -0.3438, 0.1094, -0.3438, 0.1641, -0.3438, 0.1641, -0.08984, 0.3711, -0.3594, 0.3711, -0.1055, 0.3164, -0.1055, 0.3164, -0.1055, 0.3164, -0.3594, 0.3711, -0.3594, 0.1641, -0.08984, 0.1094, -0.08984, 0.1094, -0.3438, 0.1094, -0.3438, 0.1641, -0.3438, 0.1641, -0.08984, 0.168, -0.07812, 0.168, -0.4102, 0.25, -0.4102, 0.25, -0.4102, 0.25, -0.07812, 0.168, -0.07812, 0.9258, -0.3359, 0.9258, -0.05469, 0.8672, -0.05469, 0.8672, -0.05469, 0.8672, -0.3359, 0.9258, -0.3359, 0.7188, -0.3398, 0.7188, -0.05859, 0.6602, -0.05859, 0.6602, -0.05859, 0.6602, -0.3398, 0.7188, -0.3398, 0.9453, -0.3398, 0.9453, -0.04688, 0.8867, -0.04688, 0.8867, -0.04688, 0.8867, -0.3398, 0.9453, -0.3398, 0.8828, -0.3398, 0.8828, -0.04688, 0.8242, -0.04688, 0.8242, -0.04688, 0.8242, -0.3398, 0.8828, -0.3398, 0.03125, -0.03125, 0.03125, -0.03125, 0.03125, -0.03125, 0.03125, -0.03125, 0.03125, -0.03125, 0.03125, -0.03125, 0.03125, -0.03125, 0.03125, -0.03125, 0.03125, -0.03125, 0.03125, -0.03125, 0.03125, -0.03125, 0.03125, -0.03125, 0.03125, -0.03125, 0.03125, -0.03125, 0.03125, -0.03125, 0.03125, -0.03125, 0.03125, -0.03125, 0.03125, -0.03125, 0.3711, -0.3594, 0.3711, -0.1055, 0.3164, -0.1055, 0.3164, -0.1055, 0.3164, -0.3594, 0.3711, -0.3594, 0.1641, -0.08984, 0.1094, -0.08984, 0.1094, -0.3438, 0.1094, -0.3438, 0.1641, -0.3438, 0.1641, -0.08984, 0.03125, -0.03125, 0.03125, -0.03125, 0.03125, -0.03125, 0.03125, -0.03125, 0.03125, -0.03125, 0.03125, -0.03125, 0.9258, -0.3359, 0.9258, -0.05469, 0.8672, -0.05469, 0.8672, -0.05469, 0.8672, -0.3359, 0.9258, -0.3359, 0.7188, -0.3398, 0.7188, -0.05859, 0.6602, -0.05859, 0.6602, -0.05859, 0.6602, -0.3398, 0.7188, -0.3398, 0.9453, -0.3398, 0.9453, -0.04688, 0.8867, -0.04688, 0.8867, -0.04688, 0.8867, -0.3398, 0.9453, -0.3398, 0.8828, -0.3398, 0.8828, -0.04688, 0.8242, -0.04688, 0.8242, -0.04688, 0.8242, -0.3398, 0.8828, -0.3398])
me_polygon7.materials.append(mat_temp_10_lm10)
me_polygon7.use_remesh_preserve_volume = False
me_polygon7.use_remesh_preserve_attributes = False
me_polygon7.use_mirror_vertex_groups = False
me_polygon7.update()
me_polygon1 = bpy.data.meshes.new('polygon1')
me_polygon1.from_pydata([(0.0, -0.0625, -3.688), (0.0, -0.0625, -4.188), (-0.4062, -0.0625, -3.688), (-0.4062, -0.0625, -4.188), (-0.5, -0.0625, -3.688), (-0.5, -0.0625, -4.188), (-1.0, -0.0625, -3.688), (-1.0, -0.0625, -4.188), (-1.5, -0.0625, -3.688), (-1.5, -0.0625, -4.188), (-2.0, -0.0625, -3.688), (-2.0, -0.0625, -4.188), (-2.5, -0.0625, -3.688), (-2.5, -0.0625, -4.188), (-3.75, -0.0625, -3.688), (-3.75, -0.0625, -4.188), (-5.0, -0.0625, -3.688), (-5.0, -0.0625, -4.188), (-5.5, -0.0625, -3.688), (-5.5, -0.0625, -4.188), (-6.0, -0.0625, -3.688), (-6.0, -0.0625, -4.188), (-6.5, -0.0625, -3.688), (-6.5, -0.0625, -4.188), (-6.75, -0.0625, -3.688), (-6.75, -0.0625, -4.188), (-7.0, -0.0625, -3.688), (-7.0, -0.0625, -4.188), (-7.094, -0.0625, -3.688), (-7.094, -0.0625, -4.188), (-7.5, -0.0625, -3.688), (-7.5, -0.0625, -4.188), (-7.094, -0.0625, 1.062), (-7.094, -0.0625, 2.5), (-7.0, -0.0625, 1.062), (-7.0, -0.0625, 2.5), (-6.75, -0.0625, 1.062), (-6.75, -0.0625, 2.5), (-6.5, -0.0625, 1.062), (-6.5, -0.0625, 2.5), (-6.0, -0.0625, 1.062), (-6.0, -0.0625, 2.5), (-5.5, -0.0625, 1.062), (-5.5, -0.0625, 2.5), (-5.0, -0.0625, 1.062), (-5.0, -0.0625, 2.5), (-3.75, -0.0625, 1.062), (-3.75, -0.0625, 2.5), (-2.5, -0.0625, 1.062), (-2.5, -0.0625, 2.5), (-2.0, -0.0625, 1.062), (-2.0, -0.0625, 2.5), (-1.5, -0.0625, 1.062), (-1.5, -0.0625, 2.5), (-1.0, -0.0625, 1.062), (-1.0, -0.0625, 2.5), (-0.5, -0.0625, 1.062), (-0.5, -0.0625, 2.5), (-0.4062, -0.0625, 1.062), (-0.4062, -0.0625, 2.5), (0.0, -0.0625, 1.062), (0.0, -0.0625, 2.5), (-7.0, -0.0625, -3.688), (-7.0, -0.0625, -3.0), (-6.75, -0.0625, -3.688), (-6.75, -0.0625, -3.0), (-6.5, -0.0625, -3.688), (-6.5, -0.0625, -3.0), (-6.0, -0.0625, -3.688), (-6.0, -0.0625, -3.0), (-5.5, -0.0625, -3.688), (-5.5, -0.0625, -3.0), (-5.0, -0.0625, -3.688), (-5.0, -0.0625, -3.0), (-3.75, -0.0625, -3.688), (-3.75, -0.0625, -3.0), (-2.5, -0.0625, -3.688), (-2.5, -0.0625, -3.0), (-2.0, -0.0625, -3.688), (-2.0, -0.0625, -3.0), (-1.5, -0.0625, -3.688), (-1.5, -0.0625, -3.0), (-1.0, -0.0625, -3.688), (-1.0, -0.0625, -3.0), (-0.5, -0.0625, -3.688), (-0.5, -0.0625, -3.0), (-0.4062, -0.0625, -3.688), (-0.4062, -0.0625, -3.0), (0.0, -0.0625, -3.688), (0.0, -0.0625, -3.0), (0.0, -0.0625, 1.062), (0.0, -0.0625, 0.8125), (-0.4062, -0.0625, 1.062), (-0.4062, -0.0625, 0.8125), (-0.5, -0.0625, 1.062), (-0.5, -0.0625, 0.8125), (-1.0, -0.0625, 1.062), (-1.0, -0.0625, 0.8125), (-1.5, -0.0625, 1.062), (-1.5, -0.0625, 0.8125), (-2.0, -0.0625, 1.062), (-2.0, -0.0625, 0.8125), (-2.5, -0.0625, 1.062), (-2.5, -0.0625, 0.8125), (-3.75, -0.0625, 1.062), (-3.75, -0.0625, 0.8125), (-5.0, -0.0625, 1.062), (-5.0, -0.0625, 0.8125), (-5.5, -0.0625, 1.062), (-5.5, -0.0625, 0.8125), (-6.0, -0.0625, 1.062), (-6.0, -0.0625, 0.8125), (-6.5, -0.0625, 1.062), (-6.5, -0.0625, 0.8125), (-6.75, -0.0625, 1.062), (-6.75, -0.0625, 0.8125), (-7.0, -0.0625, 0.0), (-6.875, -0.0625, 0.125), (-6.75, -0.0625, 0.0), (-6.75, -0.0625, 0.125), (-6.5, -0.0625, 0.0), (-6.5, -0.0625, 0.125), (-6.0, -0.0625, 0.0), (-6.0, -0.0625, 0.125), (-5.5, -0.0625, 0.0), (-5.5, -0.0625, 0.125), (-5.0, -0.0625, 0.0), (-5.0, -0.0625, 0.125), (-3.75, -0.0625, 0.0), (-3.75, -0.0625, 0.125), (-2.5, -0.0625, 0.0), (-2.5, -0.0625, 0.125), (-2.0, -0.0625, 0.0), (-2.0, -0.0625, 0.125), (-1.5, -0.0625, 0.0), (-1.5, -0.0625, 0.125), (-1.0, -0.0625, 0.0), (-1.0, -0.0625, 0.125), (-0.5, -0.0625, 0.0), (-0.5, -0.0625, 0.125), (-6.75, -0.0625, 0.6875), (-6.75, -0.0625, 0.8125), (-6.5, -0.0625, 0.6875), (-6.5, -0.0625, 0.8125), (-6.0, -0.0625, 0.6875), (-6.0, -0.0625, 0.8125), (-5.5, -0.0625, 0.6875), (-5.5, -0.0625, 0.8125), (-5.0, -0.0625, 0.6875), (-5.0, -0.0625, 0.8125), (-3.75, -0.0625, 0.6875), (-3.75, -0.0625, 0.8125), (-2.5, -0.0625, 0.6875), (-2.5, -0.0625, 0.8125), (-2.0, -0.0625, 0.6875), (-2.0, -0.0625, 0.8125), (-1.5, -0.0625, 0.6875), (-1.5, -0.0625, 0.8125), (-1.0, -0.0625, 0.6875), (-1.0, -0.0625, 0.8125), (-0.5, -0.0625, 0.6875), (-0.5, -0.0625, 0.8125), (-6.75, -0.0625, 0.125), (-6.75, -0.0625, 0.25), (-6.5, -0.0625, 0.125), (-6.5, -0.0625, 0.6875), (-6.0, -0.0625, 0.125), (-6.0, -0.0625, 0.6875), (-5.5, -0.0625, 0.125), (-5.5, -0.0625, 0.6875), (-5.0, -0.0625, 0.125), (-5.0, -0.0625, 0.6875), (-3.75, -0.0625, 0.125), (-3.75, -0.0625, 0.6875), (-2.5, -0.0625, 0.125), (-2.5, -0.0625, 0.6875), (-2.0, -0.0625, 0.125), (-2.0, -0.0625, 0.6875), (-1.5, -0.0625, 0.125), (-1.5, -0.0625, 0.6875), (-1.0, -0.0625, 0.125), (-1.0, -0.0625, 0.6875), (-0.5, -0.0625, 0.125), (-0.5, -0.0625, 0.6875), (-2.0, -0.0625, 0.0), (-2.0, -0.0625, -3.0), (-2.5, -0.0625, 0.0), (-2.5, -0.0625, -3.0), (-3.75, -0.0625, 0.0), (-3.75, -0.0625, -3.0), (-5.0, -0.0625, 0.0), (-5.0, -0.0625, -3.0), (-5.5, -0.0625, 0.0), (-5.5, -0.0625, -3.0), (0.0, -0.0625, 0.0), (0.0, -0.0625, -3.0), (-0.4062, -0.0625, 0.0), (-0.4062, -0.0625, -3.0), (-0.5, -0.0625, 0.0), (-0.5, -0.0625, -3.0), (-1.0, -0.0625, 0.0), (-1.0, -0.0625, -3.0), (-6.75, -0.0625, 0.6875), (-7.0, -0.0625, 0.6875), (-6.75, -0.0625, 0.8125), (-7.0, -0.0625, 0.8125), (-6.75, -0.0625, 1.062), (-7.0, -0.0625, 1.062), (-7.0, -0.0625, 1.062), (-7.0, -0.0625, 0.8125), (-7.094, -0.0625, 1.062), (-7.094, -0.0625, 0.8125), (-7.5, -0.0625, 1.062), (-7.5, -0.0625, 0.8125), (-7.094, -0.0625, 0.0), (-7.0, -0.0625, 0.0), (-7.094, -0.0625, -3.0), (-7.0, -0.0625, -3.0), (-7.094, -0.0625, -3.688), (-7.0, -0.0625, -3.688), (-7.094, -0.0625, -3.688), (-7.5, -0.0625, -3.688), (-7.094, -0.0625, -3.0), (-7.5, -0.0625, -3.0), (-7.094, -0.0625, 0.0), (-7.5, -0.0625, 0.0), (-2.0, -0.0625, -3.0), (-2.0, -0.0625, 0.0), (-1.5, -0.0625, -3.0), (-1.5, -0.0625, 0.0), (-1.0, -0.0625, -3.0), (-1.0, -0.0625, 0.0), (-5.5, -0.0625, 0.0), (-5.5, -0.0625, -3.0), (-6.0, -0.0625, 0.0), (-6.0, -0.0625, -3.0), (-6.5, -0.0625, 0.0), (-6.5, -0.0625, -3.0), (-6.5, -0.0625, 0.0), (-6.5, -0.0625, -3.0), (-6.75, -0.0625, 0.0), (-6.75, -0.0625, -3.0), (-7.0, -0.0625, 0.0), (-7.0, -0.0625, -3.0), (-6.75, -0.0625, 0.25), (-6.875, -0.0625, 0.125), (-6.75, -0.0625, 0.6875), (-7.0, -0.0625, 0.6875), (-7.5, -0.0625, 2.5), (-7.094, -0.0625, 2.5), (-7.094, -0.0625, 1.062), (-7.5, -0.0625, 1.062), (-6.875, -0.0625, 0.125), (-6.75, -0.0625, 0.25), (-6.75, -0.0625, 0.125), (-7.0, -0.0625, 0.125), (-7.0, -0.0625, 0.6875), (-6.875, -0.0625, 0.125), (-6.875, -0.0625, 0.125), (-7.0, -0.0625, 0.0), (-7.0, -0.0625, 0.125), (-6.5, -0.0625, 0.6875), (-6.75, -0.0625, 0.25), (-6.75, -0.0625, 0.6875)], [], [(0, 1, 2), (1, 3, 2), (2, 3, 4), (3, 5, 4), (4, 5, 6), (5, 7, 6), (6, 7, 8), (7, 9, 8), (8, 9, 10), (9, 11, 10), (10, 11, 12), (11, 13, 12), (12, 13, 14), (13, 15, 14), (14, 15, 16), (15, 17, 16), (16, 17, 18), (17, 19, 18), (18, 19, 20), (19, 21, 20), (20, 21, 22), (21, 23, 22), (22, 23, 24), (23, 25, 24), (24, 25, 26), (25, 27, 26), (26, 27, 28), (27, 29, 28), (28, 29, 30), (29, 31, 30), (32, 33, 34), (33, 35, 34), (34, 35, 36), (35, 37, 36), (36, 37, 38), (37, 39, 38), (38, 39, 40), (39, 41, 40), (40, 41, 42), (41, 43, 42), (42, 43, 44), (43, 45, 44), (44, 45, 46), (45, 47, 46), (46, 47, 48), (47, 49, 48), (48, 49, 50), (49, 51, 50), (50, 51, 52), (51, 53, 52), (52, 53, 54), (53, 55, 54), (54, 55, 56), (55, 57, 56), (56, 57, 58), (57, 59, 58), (58, 59, 60), (59, 61, 60), (62, 63, 64), (63, 65, 64), (64, 65, 66), (65, 67, 66), (66, 67, 68), (67, 69, 68), (68, 69, 70), (69, 71, 70), (70, 71, 72), (71, 73, 72), (72, 73, 74), (73, 75, 74), (74, 75, 76), (75, 77, 76), (76, 77, 78), (77, 79, 78), (78, 79, 80), (79, 81, 80), (80, 81, 82), (81, 83, 82), (82, 83, 84), (83, 85, 84), (84, 85, 86), (85, 87, 86), (86, 87, 88), (87, 89, 88), (90, 91, 92), (91, 93, 92), (92, 93, 94), (93, 95, 94), (94, 95, 96), (95, 97, 96), (96, 97, 98), (97, 99, 98), (98, 99, 100), (99, 101, 100), (100, 101, 102), (101, 103, 102), (102, 103, 104), (103, 105, 104), (104, 105, 106), (105, 107, 106), (106, 107, 108), (107, 109, 108), (108, 109, 110), (109, 111, 110), (110, 111, 112), (111, 113, 112), (112, 113, 114), (113, 115, 114), (116, 117, 118), (117, 119, 118), (118, 119, 120), (119, 121, 120), (120, 121, 122), (121, 123, 122), (122, 123, 124), (123, 125, 124), (124, 125, 126), (125, 127, 126), (126, 127, 128), (127, 129, 128), (128, 129, 130), (129, 131, 130), (130, 131, 132), (131, 133, 132), (132, 133, 134), (133, 135, 134), (134, 135, 136), (135, 137, 136), (136, 137, 138), (137, 139, 138), (140, 141, 142), (141, 143, 142), (142, 143, 144), (143, 145, 144), (144, 145, 146), (145, 147, 146), (146, 147, 148), (147, 149, 148), (148, 149, 150), (149, 151, 150), (150, 151, 152), (151, 153, 152), (152, 153, 154), (153, 155, 154), (154, 155, 156), (155, 157, 156), (156, 157, 158), (157, 159, 158), (158, 159, 160), (159, 161, 160), (162, 163, 164), (163, 165, 164), (164, 165, 166), (165, 167, 166), (166, 167, 168), (167, 169, 168), (168, 169, 170), (169, 171, 170), (170, 171, 172), (171, 173, 172), (172, 173, 174), (173, 175, 174), (174, 175, 176), (175, 177, 176), (176, 177, 178), (177, 179, 178), (178, 179, 180), (179, 181, 180), (180, 181, 182), (181, 183, 182), (184, 185, 186), (185, 187, 186), (186, 187, 188), (187, 189, 188), (188, 189, 190), (189, 191, 190), (190, 191, 192), (191, 193, 192), (194, 195, 196), (195, 197, 196), (196, 197, 198), (197, 199, 198), (198, 199, 200), (199, 201, 200), (202, 203, 204), (203, 205, 204), (204, 205, 206), (205, 207, 206), (208, 209, 210), (209, 211, 210), (210, 211, 212), (211, 213, 212), (214, 215, 216), (215, 217, 216), (216, 217, 218), (217, 219, 218), (220, 221, 222), (221, 223, 222), (222, 223, 224), (223, 225, 224), (226, 227, 228), (227, 229, 228), (228, 229, 230), (229, 231, 230), (232, 233, 234), (233, 235, 234), (234, 235, 236), (235, 237, 236), (238, 239, 240), (239, 241, 240), (240, 241, 242), (241, 243, 242), (244, 245, 246), (245, 247, 246), (248, 249, 250), (250, 251, 248), (252, 253, 254), (255, 256, 257), (258, 259, 260), (261, 262, 263)])
_uv = me_polygon1.uv_layers.new(name='UVMap')
_uv.uv.foreach_set('vector', [-0.5, 7.875, -0.5, 8.875, -1.312, 7.875, -0.5, 8.875, -1.312, 8.875, -1.312, 7.875, -1.312, 7.875, -1.312, 8.875, -1.5, 7.875, -1.312, 8.875, -1.5, 8.875, -1.5, 7.875, -1.5, 7.875, -1.5, 8.875, -2.5, 7.875, -1.5, 8.875, -2.5, 8.875, -2.5, 7.875, -2.5, 7.875, -2.5, 8.875, -3.5, 7.875, -2.5, 8.875, -3.5, 8.875, -3.5, 7.875, -3.5, 7.875, -3.5, 8.875, -4.5, 7.875, -3.5, 8.875, -4.5, 8.875, -4.5, 7.875, -4.5, 7.875, -4.5, 8.875, -5.5, 7.875, -4.5, 8.875, -5.5, 8.875, -5.5, 7.875, -5.5, 7.875, -5.5, 8.875, -8.0, 7.875, -5.5, 8.875, -8.0, 8.875, -8.0, 7.875, -8.0, 7.875, -8.0, 8.875, -10.5, 7.875, -8.0, 8.875, -10.5, 8.875, -10.5, 7.875, -10.5, 7.875, -10.5, 8.875, -11.5, 7.875, -10.5, 8.875, -11.5, 8.875, -11.5, 7.875, -11.5, 7.875, -11.5, 8.875, -12.5, 7.875, -11.5, 8.875, -12.5, 8.875, -12.5, 7.875, -12.5, 7.875, -12.5, 8.875, -13.5, 7.875, -12.5, 8.875, -13.5, 8.875, -13.5, 7.875, -13.5, 7.875, -13.5, 8.875, -14.0, 7.875, -13.5, 8.875, -14.0, 8.875, -14.0, 7.875, -14.0, 7.875, -14.0, 8.875, -14.5, 7.875, -14.0, 8.875, -14.5, 8.875, -14.5, 7.875, -14.5, 7.875, -14.5, 8.875, -14.69, 7.875, -14.5, 8.875, -14.69, 8.875, -14.69, 7.875, -14.69, 7.875, -14.69, 8.875, -15.5, 7.875, -14.69, 8.875, -15.5, 8.875, -15.5, 7.875, -14.69, -1.625, -14.69, -4.5, -14.5, -1.625, -14.69, -4.5, -14.5, -4.5, -14.5, -1.625, -14.5, -1.625, -14.5, -4.5, -14.0, -1.625, -14.5, -4.5, -14.0, -4.5, -14.0, -1.625, -14.0, -1.625, -14.0, -4.5, -13.5, -1.625, -14.0, -4.5, -13.5, -4.5, -13.5, -1.625, -13.5, -1.625, -13.5, -4.5, -12.5, -1.625, -13.5, -4.5, -12.5, -4.5, -12.5, -1.625, -12.5, -1.625, -12.5, -4.5, -11.5, -1.625, -12.5, -4.5, -11.5, -4.5, -11.5, -1.625, -11.5, -1.625, -11.5, -4.5, -10.5, -1.625, -11.5, -4.5, -10.5, -4.5, -10.5, -1.625, -10.5, -1.625, -10.5, -4.5, -8.0, -1.625, -10.5, -4.5, -8.0, -4.5, -8.0, -1.625, -8.0, -1.625, -8.0, -4.5, -5.5, -1.625, -8.0, -4.5, -5.5, -4.5, -5.5, -1.625, -5.5, -1.625, -5.5, -4.5, -4.5, -1.625, -5.5, -4.5, -4.5, -4.5, -4.5, -1.625, -4.5, -1.625, -4.5, -4.5, -3.5, -1.625, -4.5, -4.5, -3.5, -4.5, -3.5, -1.625, -3.5, -1.625, -3.5, -4.5, -2.5, -1.625, -3.5, -4.5, -2.5, -4.5, -2.5, -1.625, -2.5, -1.625, -2.5, -4.5, -1.5, -1.625, -2.5, -4.5, -1.5, -4.5, -1.5, -1.625, -1.5, -1.625, -1.5, -4.5, -1.312, -1.625, -1.5, -4.5, -1.312, -4.5, -1.312, -1.625, -1.312, -1.625, -1.312, -4.5, -0.5, -1.625, -1.312, -4.5, -0.5, -4.5, -0.5, -1.625, -14.5, 7.875, -14.5, 6.5, -14.0, 7.875, -14.5, 6.5, -14.0, 6.5, -14.0, 7.875, -14.0, 7.875, -14.0, 6.5, -13.5, 7.875, -14.0, 6.5, -13.5, 6.5, -13.5, 7.875, -13.5, 7.875, -13.5, 6.5, -12.5, 7.875, -13.5, 6.5, -12.5, 6.5, -12.5, 7.875, -12.5, 7.875, -12.5, 6.5, -11.5, 7.875, -12.5, 6.5, -11.5, 6.5, -11.5, 7.875, -11.5, 7.875, -11.5, 6.5, -10.5, 7.875, -11.5, 6.5, -10.5, 6.5, -10.5, 7.875, -10.5, 7.875, -10.5, 6.5, -8.0, 7.875, -10.5, 6.5, -8.0, 6.5, -8.0, 7.875, -8.0, 7.875, -8.0, 6.5, -5.5, 7.875, -8.0, 6.5, -5.5, 6.5, -5.5, 7.875, -5.5, 7.875, -5.5, 6.5, -4.5, 7.875, -5.5, 6.5, -4.5, 6.5, -4.5, 7.875, -4.5, 7.875, -4.5, 6.5, -3.5, 7.875, -4.5, 6.5, -3.5, 6.5, -3.5, 7.875, -3.5, 7.875, -3.5, 6.5, -2.5, 7.875, -3.5, 6.5, -2.5, 6.5, -2.5, 7.875, -2.5, 7.875, -2.5, 6.5, -1.5, 7.875, -2.5, 6.5, -1.5, 6.5, -1.5, 7.875, -1.5, 7.875, -1.5, 6.5, -1.312, 7.875, -1.5, 6.5, -1.312, 6.5, -1.312, 7.875, -1.312, 7.875, -1.312, 6.5, -0.5, 7.875, -1.312, 6.5, -0.5, 6.5, -0.5, 7.875, -0.5, -1.625, -0.5, -1.125, -1.312, -1.625, -0.5, -1.125, -1.312, -1.125, -1.312, -1.625, -1.312, -1.625, -1.312, -1.125, -1.5, -1.625, -1.312, -1.125, -1.5, -1.125, -1.5, -1.625, -1.5, -1.625, -1.5, -1.125, -2.5, -1.625, -1.5, -1.125, -2.5, -1.125, -2.5, -1.625, -2.5, -1.625, -2.5, -1.125, -3.5, -1.625, -2.5, -1.125, -3.5, -1.125, -3.5, -1.625, -3.5, -1.625, -3.5, -1.125, -4.5, -1.625, -3.5, -1.125, -4.5, -1.125, -4.5, -1.625, -4.5, -1.625, -4.5, -1.125, -5.5, -1.625, -4.5, -1.125, -5.5, -1.125, -5.5, -1.625, -5.5, -1.625, -5.5, -1.125, -8.0, -1.625, -5.5, -1.125, -8.0, -1.125, -8.0, -1.625, -8.0, -1.625, -8.0, -1.125, -10.5, -1.625, -8.0, -1.125, -10.5, -1.125, -10.5, -1.625, -10.5, -1.625, -10.5, -1.125, -11.5, -1.625, -10.5, -1.125, -11.5, -1.125, -11.5, -1.625, -11.5, -1.625, -11.5, -1.125, -12.5, -1.625, -11.5, -1.125, -12.5, -1.125, -12.5, -1.625, -12.5, -1.625, -12.5, -1.125, -13.5, -1.625, -12.5, -1.125, -13.5, -1.125, -13.5, -1.625, -13.5, -1.625, -13.5, -1.125, -14.0, -1.625, -13.5, -1.125, -14.0, -1.125, -14.0, -1.625, -14.5, 0.5, -14.25, 0.25, -14.0, 0.5, -14.25, 0.25, -14.0, 0.25, -14.0, 0.5, -14.0, 0.5, -14.0, 0.25, -13.5, 0.5, -14.0, 0.25, -13.5, 0.25, -13.5, 0.5, -13.5, 0.5, -13.5, 0.25, -12.5, 0.5, -13.5, 0.25, -12.5, 0.25, -12.5, 0.5, -12.5, 0.5, -12.5, 0.25, -11.5, 0.5, -12.5, 0.25, -11.5, 0.25, -11.5, 0.5, -11.5, 0.5, -11.5, 0.25, -10.5, 0.5, -11.5, 0.25, -10.5, 0.25, -10.5, 0.5, -10.5, 0.5, -10.5, 0.25, -8.0, 0.5, -10.5, 0.25, -8.0, 0.25, -8.0, 0.5, -8.0, 0.5, -8.0, 0.25, -5.5, 0.5, -8.0, 0.25, -5.5, 0.25, -5.5, 0.5, -5.5, 0.5, -5.5, 0.25, -4.5, 0.5, -5.5, 0.25, -4.5, 0.25, -4.5, 0.5, -4.5, 0.5, -4.5, 0.25, -3.5, 0.5, -4.5, 0.25, -3.5, 0.25, -3.5, 0.5, -3.5, 0.5, -3.5, 0.25, -2.5, 0.5, -3.5, 0.25, -2.5, 0.25, -2.5, 0.5, -2.5, 0.5, -2.5, 0.25, -1.5, 0.5, -2.5, 0.25, -1.5, 0.25, -1.5, 0.5, -14.0, -0.875, -14.0, -1.125, -13.5, -0.875, -14.0, -1.125, -13.5, -1.125, -13.5, -0.875, -13.5, -0.875, -13.5, -1.125, -12.5, -0.875, -13.5, -1.125, -12.5, -1.125, -12.5, -0.875, -12.5, -0.875, -12.5, -1.125, -11.5, -0.875, -12.5, -1.125, -11.5, -1.125, -11.5, -0.875, -11.5, -0.875, -11.5, -1.125, -10.5, -0.875, -11.5, -1.125, -10.5, -1.125, -10.5, -0.875, -10.5, -0.875, -10.5, -1.125, -8.0, -0.875, -10.5, -1.125, -8.0, -1.125, -8.0, -0.875, -8.0, -0.875, -8.0, -1.125, -5.5, -0.875, -8.0, -1.125, -5.5, -1.125, -5.5, -0.875, -5.5, -0.875, -5.5, -1.125, -4.5, -0.875, -5.5, -1.125, -4.5, -1.125, -4.5, -0.875, -4.5, -0.875, -4.5, -1.125, -3.5, -0.875, -4.5, -1.125, -3.5, -1.125, -3.5, -0.875, -3.5, -0.875, -3.5, -1.125, -2.5, -0.875, -3.5, -1.125, -2.5, -1.125, -2.5, -0.875, -2.5, -0.875, -2.5, -1.125, -1.5, -0.875, -2.5, -1.125, -1.5, -1.125, -1.5, -0.875, -14.0, 0.25, -14.0, 0.0, -13.5, 0.25, -14.0, 0.0, -13.5, -0.875, -13.5, 0.25, -13.5, 0.25, -13.5, -0.875, -12.5, 0.25, -13.5, -0.875, -12.5, -0.875, -12.5, 0.25, -12.5, 0.25, -12.5, -0.875, -11.5, 0.25, -12.5, -0.875, -11.5, -0.875, -11.5, 0.25, -11.5, 0.25, -11.5, -0.875, -10.5, 0.25, -11.5, -0.875, -10.5, -0.875, -10.5, 0.25, -10.5, 0.25, -10.5, -0.875, -8.0, 0.25, -10.5, -0.875, -8.0, -0.875, -8.0, 0.25, -8.0, 0.25, -8.0, -0.875, -5.5, 0.25, -8.0, -0.875, -5.5, -0.875, -5.5, 0.25, -5.5, 0.25, -5.5, -0.875, -4.5, 0.25, -5.5, -0.875, -4.5, -0.875, -4.5, 0.25, -4.5, 0.25, -4.5, -0.875, -3.5, 0.25, -4.5, -0.875, -3.5, -0.875, -3.5, 0.25, -3.5, 0.25, -3.5, -0.875, -2.5, 0.25, -3.5, -0.875, -2.5, -0.875, -2.5, 0.25, -2.5, 0.25, -2.5, -0.875, -1.5, 0.25, -2.5, -0.875, -1.5, -0.875, -1.5, 0.25, -4.5, 0.5, -4.5, 6.5, -5.5, 0.5, -4.5, 6.5, -5.5, 6.5, -5.5, 0.5, -5.5, 0.5, -5.5, 6.5, -8.0, 0.5, -5.5, 6.5, -8.0, 6.5, -8.0, 0.5, -8.0, 0.5, -8.0, 6.5, -10.5, 0.5, -8.0, 6.5, -10.5, 6.5, -10.5, 0.5, -10.5, 0.5, -10.5, 6.5, -11.5, 0.5, -10.5, 6.5, -11.5, 6.5, -11.5, 0.5, -0.5, 0.5, -0.5, 6.5, -1.312, 0.5, -0.5, 6.5, -1.312, 6.5, -1.312, 0.5, -1.312, 0.5, -1.312, 6.5, -1.5, 0.5, -1.312, 6.5, -1.5, 6.5, -1.5, 0.5, -1.5, 0.5, -1.5, 6.5, -2.5, 0.5, -1.5, 6.5, -2.5, 6.5, -2.5, 0.5, -14.0, -0.875, -14.5, -0.875, -14.0, -1.125, -14.5, -0.875, -14.5, -1.125, -14.0, -1.125, -14.0, -1.125, -14.5, -1.125, -14.0, -1.625, -14.5, -1.125, -14.5, -1.625, -14.0, -1.625, -14.5, -1.625, -14.5, -1.125, -14.69, -1.625, -14.5, -1.125, -14.69, -1.125, -14.69, -1.625, -14.69, -1.625, -14.69, -1.125, -15.5, -1.625, -14.69, -1.125, -15.5, -1.125, -15.5, -1.625, -14.69, 0.5, -14.5, 0.5, -14.69, 6.5, -14.5, 0.5, -14.5, 6.5, -14.69, 6.5, -14.69, 6.5, -14.5, 6.5, -14.69, 7.875, -14.5, 6.5, -14.5, 7.875, -14.69, 7.875, -14.69, 7.875, -15.5, 7.875, -14.69, 6.5, -15.5, 7.875, -15.5, 6.5, -14.69, 6.5, -14.69, 6.5, -15.5, 6.5, -14.69, 0.5, -15.5, 6.5, -15.5, 0.5, -14.69, 0.5, -4.5, 6.5, -4.5, 0.5, -3.5, 6.5, -4.5, 0.5, -3.5, 0.5, -3.5, 6.5, -3.5, 6.5, -3.5, 0.5, -2.5, 6.5, -3.5, 0.5, -2.5, 0.5, -2.5, 6.5, -11.5, 0.5, -11.5, 6.5, -12.5, 0.5, -11.5, 6.5, -12.5, 6.5, -12.5, 0.5, -12.5, 0.5, -12.5, 6.5, -13.5, 0.5, -12.5, 6.5, -13.5, 6.5, -13.5, 0.5, -13.5, 0.5, -13.5, 6.5, -14.0, 0.5, -13.5, 6.5, -14.0, 6.5, -14.0, 0.5, -14.0, 0.5, -14.0, 6.5, -14.5, 0.5, -14.0, 6.5, -14.5, 6.5, -14.5, 0.5, -14.0, 0.0, -14.25, 0.25, -14.0, -0.875, -14.25, 0.25, -14.5, -0.875, -14.0, -0.875, -15.5, -4.5, -14.69, -4.5, -14.69, -1.625, -14.69, -1.625, -15.5, -1.625, -15.5, -4.5, -14.25, 0.25, -14.0, 0.0, -14.0, 0.25, -14.5, 0.25, -14.5, -0.875, -14.25, 0.25, -14.25, 0.25, -14.5, 0.5, -14.5, 0.25, -13.5, -0.875, -14.0, 0.0, -14.0, -0.875])
me_polygon1.materials.append(mat_temp_04_lm12)
me_polygon1.use_remesh_preserve_volume = False
me_polygon1.use_remesh_preserve_attributes = False
me_polygon1.use_mirror_vertex_groups = False
me_polygon1.update()
me_polygon2 = bpy.data.meshes.new('polygon2')
me_polygon2.from_pydata([(0.0, -0.0625, -4.188), (0.0, 0.9375, -4.188), (-0.4062, -0.0625, -4.188), (-0.4062, 0.9375, -4.188), (-0.5, -0.0625, -4.188), (-0.5, 0.9375, -4.188), (-1.0, -0.0625, -4.188), (-1.0, 0.9375, -4.188), (-1.5, -0.0625, -4.188), (-1.5, 0.9375, -4.188), (-2.0, -0.0625, -4.188), (-2.0, 0.9375, -4.188), (-2.5, -0.0625, -4.188), (-2.5, 0.9375, -4.188), (-3.75, -0.0625, -4.188), (-3.75, 0.9375, -4.188), (-5.0, -0.0625, -4.188), (-5.0, 0.9375, -4.188), (-5.5, -0.0625, -4.188), (-5.5, 0.9375, -4.188), (-6.0, -0.0625, -4.188), (-6.0, 0.9375, -4.188), (-6.5, -0.0625, -4.188), (-6.5, 0.9375, -4.188), (-6.75, -0.0625, -4.188), (-6.75, 0.9375, -4.188), (-7.0, -0.0625, -4.188), (-7.0, 0.9375, -4.188), (-7.094, -0.0625, -4.188), (-7.094, 0.9375, -4.188), (-7.5, -0.0625, -4.188), (-7.5, 0.9375, -4.188), (-7.5, 0.9375, 0.0), (-7.5, -0.0625, 0.0), (-7.5, 0.9375, -3.0), (-7.5, -0.0625, -3.0), (-7.5, 0.9375, -3.688), (-7.5, -0.0625, -3.688), (-7.5, 0.9375, -4.188), (-7.5, -0.0625, -4.188), (0.0, -0.0625, 0.0), (0.0, 0.9375, 0.0), (0.0, -0.0625, -3.0), (0.0, 0.9375, -3.0), (0.0, -0.0625, -3.688), (0.0, 0.9375, -3.688), (0.0, -0.0625, -4.188), (0.0, 0.9375, -4.188), (-0.5, -0.0625, 0.6875), (-0.5, 0.9375, 0.6875), (-0.5, -0.0625, 0.125), (-0.5, 0.9375, 0.125), (-0.5, -0.0625, 0.0), (-0.5, 0.9375, 0.0), (-7.0, 0.9375, 0.6875), (-7.0, -0.0625, 0.6875), (-7.0, 0.9375, 0.125), (-7.0, -0.0625, 0.125), (-7.0, 0.9375, 0.0), (-7.0, -0.0625, 0.0), (0.0, 0.9375, 0.8125), (0.0, -0.0625, 0.8125), (0.0, 0.9375, 1.062), (0.0, -0.0625, 1.062), (0.0, 0.9375, 2.5), (0.0, -0.0625, 2.5), (-7.5, -0.0625, 0.8125), (-7.5, 0.9375, 0.8125), (-7.5, -0.0625, 1.062), (-7.5, 0.9375, 1.062), (-7.5, -0.0625, 2.5), (-7.5, 0.9375, 2.5), (-7.5, -0.0625, 0.0), (-7.5, 0.9375, 0.0), (-7.094, -0.0625, 0.0), (-7.094, 0.9375, 0.0), (-7.0, -0.0625, 0.0), (-7.0, 0.9375, 0.0), (-7.0, -0.0625, 0.8125), (-7.0, 0.9375, 0.8125), (-7.094, -0.0625, 0.8125), (-7.094, 0.9375, 0.8125), (-7.5, -0.0625, 0.8125), (-7.5, 0.9375, 0.8125), (0.0, -0.0625, 0.8125), (0.0, 0.9375, 0.8125), (-0.4062, -0.0625, 0.8125), (-0.4062, 0.9375, 0.8125), (-0.5, -0.0625, 0.8125), (-0.5, 0.9375, 0.8125), (-0.5, -0.0625, 0.0), (-0.5, 0.9375, 0.0), (-0.4062, -0.0625, 0.0), (-0.4062, 0.9375, 0.0), (0.0, -0.0625, 0.0), (0.0, 0.9375, 0.0), (-0.5, 1.938, 0.6875), (-0.5, 1.938, 0.8125), (-0.4062, 1.938, 0.6875), (-0.4062, 1.938, 0.8125), (0.25, 1.938, 0.8125), (0.0, 1.938, 0.8125), (-0.5, 1.938, 0.0), (-0.5, 1.938, 0.125), (-0.4062, 1.938, 0.0), (-0.4062, 1.938, 0.125), (0.0, 1.938, 0.0), (0.25, 1.938, 0.0), (-0.5, 0.9375, 0.8125), (-0.5, 0.9375, 0.6875), (-0.5, -0.0625, 0.6875), (-0.5, -0.0625, 0.8125), (-7.094, 1.938, 0.0), (-7.094, 1.938, 0.125), (-7.0, 1.938, 0.125), (-7.0, 1.938, 0.0), (-7.094, 1.938, 0.6875), (-7.094, 1.938, 0.8125), (-7.0, 1.938, 0.8125), (-7.0, 1.938, 0.6875), (-7.75, 1.938, 0.0), (-7.094, 1.938, 0.125), (-7.094, 1.938, 0.0), (-7.5, 1.938, 0.0), (-7.0, -0.0625, 0.8125), (-7.0, -0.0625, 0.6875), (-7.0, 0.9375, 0.6875), (-7.0, 0.9375, 0.8125), (-7.5, 1.938, 0.8125), (-7.094, 1.938, 0.8125), (-7.094, 1.938, 0.6875), (-7.75, 1.938, 0.8125)], [], [(0, 1, 2), (1, 3, 2), (2, 3, 4), (3, 5, 4), (4, 5, 6), (5, 7, 6), (6, 7, 8), (7, 9, 8), (8, 9, 10), (9, 11, 10), (10, 11, 12), (11, 13, 12), (12, 13, 14), (13, 15, 14), (14, 15, 16), (15, 17, 16), (16, 17, 18), (17, 19, 18), (18, 19, 20), (19, 21, 20), (20, 21, 22), (21, 23, 22), (22, 23, 24), (23, 25, 24), (24, 25, 26), (25, 27, 26), (26, 27, 28), (27, 29, 28), (28, 29, 30), (29, 31, 30), (32, 33, 34), (33, 35, 34), (34, 35, 36), (35, 37, 36), (36, 37, 38), (37, 39, 38), (40, 41, 42), (41, 43, 42), (42, 43, 44), (43, 45, 44), (44, 45, 46), (45, 47, 46), (48, 49, 50), (49, 51, 50), (50, 51, 52), (51, 53, 52), (54, 55, 56), (55, 57, 56), (56, 57, 58), (57, 59, 58), (60, 61, 62), (61, 63, 62), (62, 63, 64), (63, 65, 64), (66, 67, 68), (67, 69, 68), (68, 69, 70), (69, 71, 70), (72, 73, 74), (73, 75, 74), (74, 75, 76), (75, 77, 76), (78, 79, 80), (79, 81, 80), (80, 81, 82), (81, 83, 82), (84, 85, 86), (85, 87, 86), (86, 87, 88), (87, 89, 88), (90, 91, 92), (91, 93, 92), (92, 93, 94), (93, 95, 94), (96, 97, 98), (97, 99, 98), (98, 99, 100), (99, 101, 100), (102, 103, 104), (103, 105, 104), (104, 105, 106), (105, 107, 106), (108, 109, 110), (110, 111, 108), (112, 113, 114), (114, 115, 112), (116, 117, 118), (118, 119, 116), (120, 121, 122), (122, 123, 120), (124, 125, 126), (126, 127, 124), (128, 129, 130), (130, 131, 128)])
_uv = me_polygon2.uv_layers.new(name='UVMap')
_uv.uv.foreach_set('vector', [4.25, -1.0, 4.25, 0.0, 3.844, -1.0, 4.25, 0.0, 3.844, 0.0, 3.844, -1.0, 3.844, -1.0, 3.844, 0.0, 3.75, -1.0, 3.844, 0.0, 3.75, 0.0, 3.75, -1.0, 3.75, -1.0, 3.75, 0.0, 3.25, -1.0, 3.75, 0.0, 3.25, 0.0, 3.25, -1.0, 3.25, -1.0, 3.25, 0.0, 2.75, -1.0, 3.25, 0.0, 2.75, 0.0, 2.75, -1.0, 2.75, -1.0, 2.75, 0.0, 2.25, -1.0, 2.75, 0.0, 2.25, 0.0, 2.25, -1.0, 2.25, -1.0, 2.25, 0.0, 1.75, -1.0, 2.25, 0.0, 1.75, 0.0, 1.75, -1.0, 1.75, -1.0, 1.75, 0.0, 0.5156, -1.0, 1.75, 0.0, 0.5156, 0.0, 0.5156, -1.0, 0.5156, -1.0, 0.5156, 0.0, -0.75, -1.0, 0.5156, 0.0, -0.75, 0.0, -0.75, -1.0, -0.75, -1.0, -0.75, 0.0, -1.25, -1.0, -0.75, 0.0, -1.25, 0.0, -1.25, -1.0, -1.25, -1.0, -1.25, 0.0, -1.75, -1.0, -1.25, 0.0, -1.75, 0.0, -1.75, -1.0, -1.75, -1.0, -1.75, 0.0, -2.25, -1.0, -1.75, 0.0, -2.25, 0.0, -2.25, -1.0, -2.25, -1.0, -2.25, 0.0, -2.5, -1.0, -2.25, 0.0, -2.5, 0.0, -2.5, -1.0, -2.5, -1.0, -2.5, 0.0, -2.75, -1.0, -2.5, 0.0, -2.75, 0.0, -2.75, -1.0, -2.75, -1.0, -2.75, 0.0, -2.844, -1.0, -2.75, 0.0, -2.844, 0.0, -2.844, -1.0, -2.844, -1.0, -2.844, 0.0, -3.25, -1.0, -2.844, 0.0, -3.25, 0.0, -3.25, -1.0, -0.3438, 0.0, -0.3438, -1.0, 2.656, 0.0, -0.3438, -1.0, 2.656, -1.0, 2.656, 0.0, 2.656, 0.0, 2.656, -1.0, 3.344, 0.0, 2.656, -1.0, 3.344, -1.0, 3.344, 0.0, 3.344, 0.0, 3.344, -1.0, 3.844, 0.0, 3.344, -1.0, 3.844, -1.0, 3.844, 0.0, -0.3438, -1.0, -0.3438, 0.0, 2.656, -1.0, -0.3438, 0.0, 2.656, 0.0, 2.656, -1.0, 2.656, -1.0, 2.656, 0.0, 3.344, -1.0, 2.656, 0.0, 3.344, 0.0, 3.344, -1.0, 3.344, -1.0, 3.344, 0.0, 3.844, -1.0, 3.344, 0.0, 3.844, 0.0, 3.844, -1.0, 1.0, -1.0, 1.0, 0.0, 0.9238, -1.0, 1.0, 0.0, 0.9238, 0.0, 0.9238, -1.0, 0.9238, -1.0, 0.9238, 0.0, 1.0, -1.0, 0.9238, 0.0, 1.0, 0.0, 1.0, -1.0, 1.0, 0.0, 1.0, -1.0, 0.9238, 0.0, 1.0, -1.0, 0.9238, -1.0, 0.9238, 0.0, 0.9238, 0.0, 0.9238, -1.0, 1.0, 0.0, 0.9238, -1.0, 1.0, -1.0, 1.0, 0.0, -1.156, 0.0, -1.156, -1.0, -1.406, 0.0, -1.156, -1.0, -1.406, -1.0, -1.406, 0.0, -1.406, 0.0, -1.406, -1.0, -2.844, 0.0, -1.406, -1.0, -2.844, -1.0, -2.844, 0.0, -1.156, -1.0, -1.156, 0.0, -1.406, -1.0, -1.156, 0.0, -1.406, 0.0, -1.406, -1.0, -1.406, -1.0, -1.406, 0.0, -2.844, -1.0, -1.406, 0.0, -2.844, 0.0, -2.844, -1.0, -3.25, -1.0, -3.25, 0.0, -2.844, -1.0, -3.25, 0.0, -2.844, 0.0, -2.844, -1.0, -2.844, -1.0, -2.844, 0.0, -2.75, -1.0, -2.844, 0.0, -2.75, 0.0, -2.75, -1.0, 1.0, -1.0, 1.0, 0.0, 0.8125, -1.0, 1.0, 0.0, 0.8125, 0.0, 0.8125, -1.0, 0.8125, -1.0, 0.8125, 0.0, 0.0, -1.0, 0.8125, 0.0, 0.0, 0.0, 0.0, -1.0, 1.0, -1.0, 1.0, 0.0, 0.1875, -1.0, 1.0, 0.0, 0.1875, 0.0, 0.1875, -1.0, 0.1875, -1.0, 0.1875, 0.0, 0.0, -1.0, 0.1875, 0.0, 0.0, 0.0, 0.0, -1.0, 3.75, -1.0, 3.75, 0.0, 3.844, -1.0, 3.75, 0.0, 3.844, 0.0, 3.844, -1.0, 3.844, -1.0, 3.844, 0.0, 4.25, -1.0, 3.844, 0.0, 4.25, 0.0, 4.25, -1.0, 0.9375, -0.5723, 0.9375, -0.6055, 0.9531, -0.5723, 0.9375, -0.6055, 0.9531, -0.6055, 0.9531, -0.5723, 0.9531, -0.5723, 0.9531, -0.6055, 1.0, -0.5723, 0.9531, -0.6055, 1.0, -0.6055, 1.0, -0.5723, 0.9375, -0.4727, 0.9375, -0.4961, 0.9531, -0.4727, 0.9375, -0.4961, 0.9531, -0.4961, 0.9531, -0.4727, 0.9531, -0.4727, 0.9531, -0.4961, 1.0, -0.4727, 0.9531, -0.4961, 1.0, -0.4961, 1.0, -0.4727, 0.0, 0.0, 0.07617, 0.0, 0.07617, -1.0, 0.07617, -1.0, 0.0, -1.0, 0.0, 0.0, 0.04883, -0.4727, 0.04883, -0.4961, 0.07031, -0.4961, 0.07031, -0.4961, 0.07031, -0.4727, 0.04883, -0.4727, 0.04883, -0.5723, 0.04883, -0.6055, 0.07031, -0.6055, 0.07031, -0.6055, 0.07031, -0.5723, 0.04883, -0.5723, 0.0, -0.4961, 0.04883, -0.4961, 0.04883, -0.4727, 0.04883, -0.4727, 0.0, -0.4727, 0.0, -0.4961, 0.0, -1.0, 0.07617, -1.0, 0.07617, 0.0, 0.07617, 0.0, 0.0, 0.0, 0.0, -1.0, 0.0, -0.6055, 0.04883, -0.6055, 0.04883, -0.5723, 0.04883, -0.5723, 0.0, -0.5723, 0.0, -0.6055])
me_polygon2.materials.append(mat_temp_06_lm12)
me_polygon2.use_remesh_preserve_volume = False
me_polygon2.use_remesh_preserve_attributes = False
me_polygon2.use_mirror_vertex_groups = False
me_polygon2.update()
me_polygon11 = bpy.data.meshes.new('polygon11')
me_polygon11.from_pydata([(-2.25, 1.219, -4.059), (-2.25, 3.216, -4.17), (-3.75, 1.219, -4.059), (-3.75, 3.216, -4.17), (-5.25, 1.219, -4.059), (-5.25, 3.216, -4.17)], [], [(0, 1, 2), (1, 3, 2), (2, 3, 4), (3, 5, 4)])
_uv = me_polygon11.uv_layers.new(name='UVMap')
_uv.uv.foreach_set('vector', [0.8428, -1.0, 0.8428, 0.0, 0.5, -1.0, 0.8428, 0.0, 0.5, 0.0, 0.5, -1.0, 0.5, -1.0, 0.5, 0.0, 0.1572, -1.0, 0.5, 0.0, 0.1572, 0.0, 0.1572, -1.0])
me_polygon11.materials.append(mat_temp_12_lm5)
me_polygon11.use_remesh_preserve_volume = False
me_polygon11.use_remesh_preserve_attributes = False
me_polygon11.use_mirror_vertex_groups = False
me_polygon11.update()
me_polygon5 = bpy.data.meshes.new('polygon5')
me_polygon5.from_pydata([(-4.0, 0.0, 1.0), (-4.0, 0.0, 1.5), (-3.75, 0.0, 1.0), (-3.75, 0.0, 1.5), (-3.5, 0.0, 1.0), (-3.5, 0.0, 1.5), (-4.5, 0.0, 1.0), (-4.0, 0.0, 1.0), (-4.5, 0.0, 0.5), (-4.0, 0.0, 0.5), (-4.5, 0.0, -3.0), (-4.0, 0.0, -3.0), (-3.0, 0.0, 0.5), (-3.5, 0.0, 0.5), (-3.5, 0.0, 1.0), (-3.0, 0.0, 1.0), (-5.0, 0.0, -3.688), (-4.5, 0.0, -3.688), (-4.5, 0.0, -4.188), (-5.0, 0.0, -4.188), (-2.5, 0.0, -3.688), (-3.0, 0.0, -3.688), (-3.0, 0.0, -3.5), (-2.5, 0.0, -3.5), (-3.0, 0.0, -3.0), (-3.5, 0.0, -3.0), (-3.5, 0.0, 0.5), (-3.0, 0.0, 0.5), (-5.0, 0.0, -3.5), (-4.5, 0.0, -3.5), (-4.5, 0.0, -3.688), (-5.0, 0.0, -3.688), (-3.0, 0.0, -4.188), (-3.0, 0.0, -3.688), (-2.5, 0.0, -3.688), (-2.5, 0.0, -4.188)], [], [(0, 1, 2), (1, 3, 2), (2, 3, 4), (3, 5, 4), (6, 7, 8), (7, 9, 8), (8, 9, 10), (9, 11, 10), (12, 13, 14), (14, 15, 12), (16, 17, 18), (18, 19, 16), (20, 21, 22), (22, 23, 20), (24, 25, 26), (26, 27, 24), (28, 29, 30), (30, 31, 28), (32, 33, 34), (34, 35, 32)])
_uv = me_polygon5.uv_layers.new(name='UVMap')
_uv.uv.foreach_set('vector', [0.01562, -1.0, 0.9844, -1.0, 0.01562, -0.5, 0.9844, -1.0, 0.9844, -0.5, 0.01562, -0.5, 0.01562, -0.5, 0.9844, -0.5, 0.01562, 0.0, 0.9844, -0.5, 0.9844, 0.0, 0.01562, 0.0, 0.9844, 3.5, 0.01562, 3.5, 0.9844, 2.5, 0.01562, 3.5, 0.01562, 2.5, 0.9844, 2.5, 0.9844, 2.5, 0.01562, 2.5, 0.9844, -4.5, 0.01562, 2.5, 0.01562, -4.5, 0.9844, -4.5, 0.9844, 0.0, 0.01562, 0.0, 0.01562, -1.0, 0.01562, -1.0, 0.9844, -1.0, 0.9844, 0.0, 0.9844, -0.01562, 0.01562, -0.01562, 0.01562, -0.9844, 0.01562, -0.9844, 0.9844, -0.9844, 0.9844, -0.01562, 0.9844, -0.3125, 0.01562, -0.3125, 0.01562, -0.6875, 0.01562, -0.6875, 0.9844, -0.6875, 0.9844, -0.3125, 0.9844, 3.0, 0.01562, 3.0, 0.01562, -4.0, 0.01562, -4.0, 0.9844, -4.0, 0.9844, 3.0, 0.9844, -0.3125, 0.01562, -0.3125, 0.01562, -0.6875, 0.01562, -0.6875, 0.9844, -0.6875, 0.9844, -0.3125, 0.01562, 0.0, 0.01562, -1.0, 0.9844, -1.0, 0.9844, -1.0, 0.9844, 0.0, 0.01562, 0.0])
me_polygon5.materials.append(mat_temp_02_lm12)
me_polygon5.use_remesh_preserve_volume = False
me_polygon5.use_remesh_preserve_attributes = False
me_polygon5.use_mirror_vertex_groups = False
me_polygon5.update()
me_polygon4 = bpy.data.meshes.new('polygon4')
me_polygon4.from_pydata([(-4.0, 0.0, 1.0), (-4.5, 0.0, 1.0), (-4.5, 0.0, 1.5), (-4.0, 0.0, 1.5), (-3.0, 0.0, 1.0), (-3.5, 0.0, 1.0), (-3.5, 0.0, 1.5), (-3.0, 0.0, 1.5), (-2.5, 0.0, -3.5), (-3.0, 0.0, -3.5), (-3.0, 0.0, -3.0), (-2.5, 0.0, -3.0), (-5.0, 0.0, -3.0), (-4.5, 0.0, -3.0), (-4.5, 0.0, -3.5), (-5.0, 0.0, -3.5)], [], [(0, 1, 2), (3, 0, 2), (4, 5, 6), (6, 7, 4), (8, 9, 10), (10, 11, 8), (12, 13, 14), (14, 15, 12)])
_uv = me_polygon4.uv_layers.new(name='UVMap')
_uv.uv.foreach_set('vector', [0.01562, -0.01562, 0.01562, -0.9844, 0.9844, -0.9844, 0.9844, -0.01562, 0.01562, -0.01562, 0.9844, -0.9844, 0.9844, -0.01562, 0.01562, -0.01562, 0.01562, -0.9844, 0.01562, -0.9844, 0.9844, -0.9844, 0.9844, -0.01562, 0.9844, -0.01562, 0.01562, -0.01562, 0.01562, -0.9844, 0.01562, -0.9844, 0.9844, -0.9844, 0.9844, -0.01562, 0.9844, -0.9844, 0.9844, -0.01562, 0.01562, -0.01562, 0.01562, -0.01562, 0.01562, -0.9844, 0.9844, -0.9844])
me_polygon4.materials.append(mat_temp_07_lm12)
me_polygon4.use_remesh_preserve_volume = False
me_polygon4.use_remesh_preserve_attributes = False
me_polygon4.use_mirror_vertex_groups = False
me_polygon4.update()
me_polygon0 = bpy.data.meshes.new('polygon0')
me_polygon0.from_pydata([(-5.5, 3.438, -4.188), (-5.5, 2.938, -4.188), (-5.0, 3.438, -4.188), (-5.0, 2.938, -4.188), (-3.75, 3.438, -4.188), (-3.75, 2.938, -4.188), (-2.5, 3.438, -4.188), (-2.5, 2.938, -4.188), (-2.0, 3.438, -4.188), (-2.0, 2.938, -4.188), (-5.5, 2.938, -4.188), (-5.5, 1.438, -4.188), (-5.0, 2.938, -4.188), (-5.0, 1.438, -4.188), (-3.75, 2.938, -4.188), (-3.75, 1.438, -4.188), (-2.5, 2.938, -4.188), (-2.5, 1.438, -4.188), (-2.0, 2.938, -4.188), (-2.0, 1.438, -4.188), (-5.5, 1.438, -4.188), (-5.5, 0.9375, -4.188), (-5.0, 1.438, -4.188), (-5.0, 0.9375, -4.188), (-3.75, 1.438, -4.188), (-3.75, 0.9375, -4.188), (-2.5, 1.438, -4.188), (-2.5, 0.9375, -4.188), (-2.0, 1.438, -4.188), (-2.0, 0.9375, -4.188), (-5.5, 3.438, -4.188), (-6.0, 3.438, -4.188), (-5.5, 2.938, -4.188), (-6.0, 2.938, -4.188), (-5.5, 1.438, -4.188), (-6.0, 1.438, -4.188), (-5.5, 0.9375, -4.188), (-6.0, 0.9375, -4.188), (-2.0, 0.9375, -4.188), (-1.5, 0.9375, -4.188), (-2.0, 1.438, -4.188), (-1.5, 1.438, -4.188), (-2.0, 2.938, -4.188), (-1.5, 2.938, -4.188), (-2.0, 3.438, -4.188), (-1.5, 3.438, -4.188), (0.0, 0.9375, 0.0), (0.0, 1.938, 0.0), (0.0, 0.9375, -3.0), (0.0, 1.938, -3.0), (0.0, 0.9375, -3.688), (0.0, 1.938, -3.688), (0.0, 0.9375, -4.188), (0.0, 1.938, -4.188), (-7.5, 0.9375, -4.188), (-7.5, 1.938, -4.188), (-7.5, 0.9375, -3.688), (-7.5, 1.938, -3.688), (-7.5, 0.9375, -3.0), (-7.5, 1.938, -3.0), (-7.5, 0.9375, 0.0), (-7.5, 1.938, 0.0), (-1.0, 2.938, -4.188), (-1.5, 2.938, -4.188), (-1.0, 1.438, -4.188), (-1.5, 1.438, -4.188), (-1.0, 0.9375, -4.188), (-1.5, 0.9375, -4.188), (-0.4062, 2.344, -4.188), (-0.5, 2.438, -4.188), (-0.4062, 1.719, -4.188), (-0.5, 1.656, -4.188), (-0.4062, 0.9375, -4.188), (-0.5, 0.9375, -4.188), (-6.0, 2.938, -4.188), (-6.5, 2.938, -4.188), (-6.0, 1.438, -4.188), (-6.5, 1.438, -4.188), (-6.0, 0.9375, -4.188), (-6.5, 0.9375, -4.188), (-1.0, 0.9375, -4.188), (-0.5, 0.9375, -4.188), (-1.0, 1.438, -4.188), (-0.5, 1.656, -4.188), (-1.0, 2.938, -4.188), (-0.5, 2.438, -4.188), (-7.5, 0.9375, 0.8125), (-7.5, 1.938, 0.8125), (-7.5, 0.9375, 1.062), (-7.5, 1.938, 1.062), (-7.5, 0.9375, 2.5), (-7.5, 1.938, 2.5), (0.0, 0.9375, 2.5), (0.0, 1.938, 2.5), (0.0, 0.9375, 1.062), (0.0, 1.938, 1.062), (0.0, 0.9375, 0.8125), (0.0, 1.938, 0.8125), (-7.0, 1.938, 0.0), (-7.0, 0.9375, 0.0), (-7.094, 1.938, 0.0), (-7.094, 0.9375, 0.0), (-7.5, 1.938, 0.0), (-7.5, 0.9375, 0.0), (-7.5, 1.938, 0.8125), (-7.5, 0.9375, 0.8125), (-7.094, 1.938, 0.8125), (-7.094, 0.9375, 0.8125), (-7.0, 1.938, 0.8125), (-7.0, 0.9375, 0.8125), (-0.5, 1.938, 0.8125), (-0.5, 0.9375, 0.8125), (-0.4062, 1.938, 0.8125), (-0.4062, 0.9375, 0.8125), (0.0, 1.938, 0.8125), (0.0, 0.9375, 0.8125), (0.0, 1.938, 0.0), (0.0, 0.9375, 0.0), (-0.4062, 1.938, 0.0), (-0.4062, 0.9375, 0.0), (-0.5, 1.938, 0.0), (-0.5, 0.9375, 0.0), (-7.5, 1.938, -4.188), (-7.5, 0.9375, -4.188), (-7.094, 1.719, -4.188), (-7.094, 0.9375, -4.188), (-7.0, 1.656, -4.188), (-7.0, 0.9375, -4.188), (-6.75, 0.9375, -4.188), (-6.5, 0.9375, -4.188), (-6.75, 1.531, -4.188), (-6.5, 1.438, -4.188), (-6.75, 2.688, -4.188), (-6.5, 2.938, -4.188), (-7.0, 0.9375, -4.188), (-6.75, 0.9375, -4.188), (-7.0, 1.656, -4.188), (-6.75, 1.531, -4.188), (-7.0, 2.438, -4.188), (-6.75, 2.688, -4.188), (0.0, 1.938, -4.188), (-0.4062, 1.719, -4.188), (-0.4062, 0.9375, -4.188), (0.0, 0.9375, -4.188), (-7.0, 0.9375, 0.8125), (-7.0, 0.9375, 0.6875), (-7.0, 1.938, 0.6875), (-7.0, 1.938, 0.8125), (-0.5, 0.9375, 0.0), (-0.5, 0.9375, 0.125), (-0.5, 1.938, 0.125), (-0.5, 1.938, 0.0), (-7.094, 2.344, -4.188), (-7.094, 1.719, -4.188), (-7.0, 1.656, -4.188), (-7.0, 2.438, -4.188), (-0.5, 1.938, 0.125), (-0.5, 0.9375, 0.125), (-0.5, 0.9375, 0.6875), (-0.5, 1.938, 0.6875), (-0.5, 1.938, 0.6875), (-0.5, 0.9375, 0.6875), (-0.5, 0.9375, 0.8125), (-0.5, 1.938, 0.8125), (-7.0, 1.938, 0.125), (-7.0, 0.9375, 0.125), (-7.0, 0.9375, 0.0), (-7.0, 1.938, 0.0), (-7.0, 1.938, 0.6875), (-7.0, 0.9375, 0.6875), (-7.0, 0.9375, 0.125), (-7.0, 1.938, 0.125), (-7.5, 1.938, -4.188), (-7.094, 1.719, -4.188), (-7.094, 2.344, -4.188), (-6.5, 2.938, -4.188), (-6.0, 2.938, -4.188), (-6.0, 3.438, -4.188), (-0.4062, 2.344, -4.188), (-0.4062, 1.719, -4.188), (0.0, 1.938, -4.188), (-1.0, 2.938, -4.188), (-1.5, 3.438, -4.188), (-1.5, 2.938, -4.188)], [], [(0, 1, 2), (1, 3, 2), (2, 3, 4), (3, 5, 4), (4, 5, 6), (5, 7, 6), (6, 7, 8), (7, 9, 8), (10, 11, 12), (11, 13, 12), (12, 13, 14), (13, 15, 14), (14, 15, 16), (15, 17, 16), (16, 17, 18), (17, 19, 18), (20, 21, 22), (21, 23, 22), (22, 23, 24), (23, 25, 24), (24, 25, 26), (25, 27, 26), (26, 27, 28), (27, 29, 28), (30, 31, 32), (31, 33, 32), (32, 33, 34), (33, 35, 34), (34, 35, 36), (35, 37, 36), (38, 39, 40), (39, 41, 40), (40, 41, 42), (41, 43, 42), (42, 43, 44), (43, 45, 44), (46, 47, 48), (47, 49, 48), (48, 49, 50), (49, 51, 50), (50, 51, 52), (51, 53, 52), (54, 55, 56), (55, 57, 56), (56, 57, 58), (57, 59, 58), (58, 59, 60), (59, 61, 60), (62, 63, 64), (63, 65, 64), (64, 65, 66), (65, 67, 66), (68, 69, 70), (69, 71, 70), (70, 71, 72), (71, 73, 72), (74, 75, 76), (75, 77, 76), (76, 77, 78), (77, 79, 78), (80, 81, 82), (81, 83, 82), (82, 83, 84), (83, 85, 84), (86, 87, 88), (87, 89, 88), (88, 89, 90), (89, 91, 90), (92, 93, 94), (93, 95, 94), (94, 95, 96), (95, 97, 96), (98, 99, 100), (99, 101, 100), (100, 101, 102), (101, 103, 102), (104, 105, 106), (105, 107, 106), (106, 107, 108), (107, 109, 108), (110, 111, 112), (111, 113, 112), (112, 113, 114), (113, 115, 114), (116, 117, 118), (117, 119, 118), (118, 119, 120), (119, 121, 120), (122, 123, 124), (123, 125, 124), (124, 125, 126), (125, 127, 126), (128, 129, 130), (129, 131, 130), (130, 131, 132), (131, 133, 132), (134, 135, 136), (135, 137, 136), (136, 137, 138), (137, 139, 138), (140, 141, 142), (142, 143, 140), (144, 145, 146), (146, 147, 144), (148, 149, 150), (150, 151, 148), (152, 153, 154), (154, 155, 152), (156, 157, 158), (158, 159, 156), (160, 161, 162), (162, 163, 160), (164, 165, 166), (166, 167, 164), (168, 169, 170), (170, 171, 168), (172, 173, 174), (175, 176, 177), (178, 179, 180), (181, 182, 183)])
_uv = me_polygon0.uv_layers.new(name='UVMap')
_uv.uv.foreach_set('vector', [0.0, 0.0, 0.0, -0.1289, 0.1484, 0.0, 0.0, -0.1289, 0.1875, -0.1328, 0.1484, 0.0, 0.1484, 0.0, 0.1875, -0.1328, 0.5117, 0.0, 0.1875, -0.1328, 0.5195, -0.1328, 0.5117, 0.0, 0.5117, 0.0, 0.5195, -0.1328, 0.8672, 0.0, 0.5195, -0.1328, 0.8438, -0.1328, 0.8672, 0.0, 0.8672, 0.0, 0.8438, -0.1328, 1.0, 0.0, 0.8438, -0.1328, 1.0, -0.1328, 1.0, 0.0, 0.0, -0.1289, 0.0, -0.3711, 0.1875, -0.1328, 0.0, -0.3711, 0.2578, -0.3711, 0.1875, -0.1328, 0.1875, -0.1328, 0.2578, -0.3711, 0.5195, -0.1328, 0.2578, -0.3711, 0.5312, -0.375, 0.5195, -0.1328, 0.5195, -0.1328, 0.5312, -0.375, 0.8438, -0.1328, 0.5312, -0.375, 0.7969, -0.375, 0.8438, -0.1328, 0.8438, -0.1328, 0.7969, -0.375, 1.0, -0.1328, 0.7969, -0.375, 1.0, -0.3789, 1.0, -0.1328, 0.0, -0.3711, 0.0, -0.6055, 0.2578, -0.3711, 0.0, -0.6055, 0.3242, -0.6055, 0.2578, -0.3711, 0.2578, -0.3711, 0.3242, -0.6055, 0.5312, -0.375, 0.3242, -0.6055, 0.543, -0.6055, 0.5312, -0.375, 0.5312, -0.375, 0.543, -0.6055, 0.7969, -0.375, 0.543, -0.6055, 0.7578, -0.6055, 0.7969, -0.375, 0.7969, -0.375, 0.7578, -0.6055, 1.0, -0.3789, 0.7578, -0.6055, 1.0, -0.6055, 1.0, -0.3789, 1.0, 0.0, 0.0, 0.0, 1.0, -0.1289, 0.0, 0.0, 0.0, -0.1289, 1.0, -0.1289, 1.0, -0.1289, 0.0, -0.1289, 1.0, -0.3711, 0.0, -0.1289, 0.0, -0.3711, 1.0, -0.3711, 1.0, -0.3711, 0.0, -0.3711, 1.0, -0.6055, 0.0, -0.3711, 0.0, -0.6055, 1.0, -0.6055, 0.0, -0.6055, 1.0, -0.6055, 0.0, -0.3789, 1.0, -0.6055, 1.0, -0.5664, 0.0, -0.3789, 0.0, -0.3789, 1.0, -0.5664, 0.0, -0.1328, 1.0, -0.5664, 1.0, -0.5234, 0.0, -0.1328, 0.0, -0.1328, 1.0, -0.5234, 0.0, 0.0, 1.0, -0.5234, 1.0, -0.5, 0.0, 0.0, 0.4727, -0.6055, 0.4727, 0.0, 0.1602, -0.6055, 0.4727, 0.0, 0.1602, 0.0, 0.1602, -0.6055, 0.1602, -0.6055, 0.1602, 0.0, 0.05078, -0.6055, 0.1602, 0.0, 0.05078, 0.0, 0.05078, -0.6055, 0.05078, -0.6055, 0.05078, 0.0, 0.0, -0.6055, 0.05078, 0.0, 0.0, -0.02344, 0.0, -0.6055, 1.0, -0.6055, 1.0, -0.003906, 0.9492, -0.6055, 1.0, -0.003906, 0.9492, 0.0, 0.9492, -0.6055, 0.9492, -0.6055, 0.9492, 0.0, 0.8398, -0.6055, 0.9492, 0.0, 0.8398, 0.0, 0.8398, -0.6055, 0.8398, -0.6055, 0.8398, 0.0, 0.5273, -0.6055, 0.8398, 0.0, 0.5273, 0.0, 0.5273, -0.6055, 1.0, -0.5, 0.0, -0.1328, 1.0, -0.5547, 0.0, -0.1328, 0.0, -0.3789, 1.0, -0.5547, 1.0, -0.5547, 0.0, -0.3789, 1.0, -0.6055, 0.0, -0.3789, 0.0, -0.6055, 1.0, -0.6055, 0.2383, 0.0, 0.0, 0.0, 0.2383, -0.207, 0.0, 0.0, 0.0, -0.2305, 0.2383, -0.207, 0.2383, -0.207, 0.0, -0.2305, 0.2383, -0.6055, 0.0, -0.2305, 0.0, -0.6055, 0.2383, -0.6055, 1.0, -0.1289, 0.0, -0.003906, 1.0, -0.3711, 0.0, -0.003906, 0.0, -0.3086, 1.0, -0.3711, 1.0, -0.3711, 0.0, -0.3086, 1.0, -0.6055, 0.0, -0.3086, 0.0, -0.6055, 1.0, -0.6055, 0.0, -0.6055, 1.0, -0.6055, 0.0, -0.3242, 1.0, -0.6055, 1.0, -0.5391, 0.0, -0.3242, 0.0, -0.3242, 1.0, -0.5391, 0.0, -0.003906, 1.0, -0.5391, 1.0, -0.5, 0.0, -0.003906, 0.3945, -0.6055, 0.3945, 0.0, 0.3477, -0.6055, 0.3945, 0.0, 0.3477, 0.0, 0.3477, -0.6055, 0.3477, -0.6055, 0.3477, 0.0, 0.0, -0.6055, 0.3477, 0.0, 0.0, 0.0, 0.0, -0.6055, 1.0, -0.6055, 1.0, 0.0, 0.6523, -0.6055, 1.0, 0.0, 0.6523, 0.0, 0.6523, -0.6055, 0.6523, -0.6055, 0.6523, 0.0, 0.6055, -0.6055, 0.6523, 0.0, 0.6055, 0.0, 0.6055, -0.6055, 0.07031, -0.4727, 0.07031, -0.4727, 0.05078, -0.4727, 0.07031, -0.4727, 0.05078, -0.4727, 0.05078, -0.4727, 0.05078, -0.4727, 0.05078, -0.4727, 0.0, -0.4727, 0.05078, -0.4727, 0.0, -0.4727, 0.0, -0.4727, 0.0, -0.6055, 0.0, -0.6055, 0.05078, -0.6055, 0.0, -0.6055, 0.05078, -0.6055, 0.05078, -0.6055, 0.05078, -0.6055, 0.05078, -0.6055, 0.07031, -0.6055, 0.05078, -0.6055, 0.07031, -0.6055, 0.07031, -0.6055, 0.9375, -0.6055, 0.9375, -0.6055, 0.9531, -0.6055, 0.9375, -0.6055, 0.9531, -0.6055, 0.9531, -0.6055, 0.9531, -0.6055, 0.9531, -0.6055, 1.0, -0.6055, 0.9531, -0.6055, 1.0, -0.6055, 1.0, -0.6055, 1.0, -0.4727, 1.0, -0.4727, 0.9531, -0.4727, 1.0, -0.4727, 0.9531, -0.4727, 0.9531, -0.4727, 0.9531, -0.4727, 0.9531, -0.4727, 0.9375, -0.4727, 0.9531, -0.4727, 0.9375, -0.4727, 0.9375, -0.4727, 0.0, -0.003906, 0.0, -0.6055, 0.6953, -0.1836, 0.0, -0.6055, 0.6953, -0.6055, 0.6953, -0.1836, 0.6953, -0.1836, 0.6953, -0.6055, 1.0, -0.207, 0.6953, -0.6055, 1.0, -0.6055, 1.0, -0.207, 0.5273, -0.6055, 1.0, -0.6055, 0.5273, -0.2656, 1.0, -0.6055, 1.0, -0.3086, 0.5273, -0.2656, 0.5273, -0.2656, 1.0, -0.3086, 0.5273, 0.0, 1.0, -0.3086, 1.0, -0.003906, 0.5273, 0.0, 0.0, -0.6055, 0.5273, -0.6055, 0.0, -0.207, 0.5273, -0.6055, 0.5273, -0.2656, 0.0, -0.207, 0.0, -0.207, 0.5273, -0.2656, 0.0, 0.0, 0.5273, -0.2656, 0.5273, 0.0, 0.0, 0.0, 1.0, -0.02344, 0.2383, -0.207, 0.2383, -0.6055, 0.2383, -0.6055, 1.0, -0.6055, 1.0, -0.02344, 0.07031, -0.6055, 0.07031, -0.5703, 0.07031, -0.5703, 0.07031, -0.5703, 0.07031, -0.6055, 0.07031, -0.6055, 0.9375, -0.4727, 0.9375, -0.4961, 0.9375, -0.4961, 0.9375, -0.4961, 0.9375, -0.4727, 0.9375, -0.4727, 0.6953, 0.0, 0.6953, -0.1836, 1.0, -0.207, 1.0, -0.207, 1.0, 0.0, 0.6953, 0.0, 0.0, -1.0, 1.0, -1.0, 1.0, -0.4375, 1.0, -0.4375, 0.0, -0.4375, 0.0, -1.0, 0.9375, -0.5703, 0.9375, -0.5703, 0.9375, -0.6055, 0.9375, -0.6055, 0.9375, -0.6055, 0.9375, -0.5703, 0.07031, -0.4961, 0.07031, -0.4961, 0.07031, -0.4727, 0.07031, -0.4727, 0.07031, -0.4727, 0.07031, -0.4961, 0.0, -1.0, 1.0, -1.0, 1.0, -0.4375, 1.0, -0.4375, 0.0, -0.4375, 0.0, -1.0, 0.0, -0.003906, 0.6953, -0.1836, 0.6953, 0.0, 0.0, -0.003906, 1.0, -0.1289, 1.0, 0.0, 0.2383, 0.0, 0.2383, -0.207, 1.0, -0.02344, 1.0, -0.5, 0.0, 0.0, 0.0, -0.1328])
me_polygon0.materials.append(mat_temp_08_lm12)
me_polygon0.use_remesh_preserve_volume = False
me_polygon0.use_remesh_preserve_attributes = False
me_polygon0.use_mirror_vertex_groups = False
me_polygon0.update()

# ---- objects
ob_polygon8 = bpy.data.objects.new('polygon8', me_polygon8)
ob_polygon6 = bpy.data.objects.new('polygon6', me_polygon6)
ob_polygon14 = bpy.data.objects.new('polygon14', me_polygon14)
ob_polygon12 = bpy.data.objects.new('polygon12', me_polygon12)
ob_polygon3 = bpy.data.objects.new('polygon3', me_polygon3)
ob_polygon13 = bpy.data.objects.new('polygon13', me_polygon13)
ob_polygon7 = bpy.data.objects.new('polygon7', me_polygon7)
ob_polygon1 = bpy.data.objects.new('polygon1', me_polygon1)
ob_polygon2 = bpy.data.objects.new('polygon2', me_polygon2)
ob_polygon11 = bpy.data.objects.new('polygon11', me_polygon11)
ob_polygon5 = bpy.data.objects.new('polygon5', me_polygon5)
ob_polygon4 = bpy.data.objects.new('polygon4', me_polygon4)
ob_polygon0 = bpy.data.objects.new('polygon0', me_polygon0)

# ---- transforms, parenting, visibility, modifiers, constraints
ob_polygon8.location = (7.5, -2.5, 0.0)
ob_polygon8.rotation_euler = (1.571, -0.0, 0.0)
ob_polygon8.scale = (2.0, 2.0, 2.0)
ob_polygon8.lineart.crease_threshold = 0.0
ob_polygon6.location = (7.5, -2.5, 0.0)
ob_polygon6.rotation_euler = (1.571, -0.0, 0.0)
ob_polygon6.scale = (2.0, 2.0, 2.0)
ob_polygon6.lineart.crease_threshold = 0.0
ob_polygon14.location = (7.5, -2.5, 0.0)
ob_polygon14.rotation_euler = (1.571, -0.0, 0.0)
ob_polygon14.scale = (2.0, 2.0, 2.0)
ob_polygon14.lineart.crease_threshold = 0.0
ob_polygon12.location = (7.5, -2.5, 0.0)
ob_polygon12.rotation_euler = (1.571, -0.0, 0.0)
ob_polygon12.scale = (2.0, 2.0, 2.0)
ob_polygon12.lineart.crease_threshold = 0.0
ob_polygon3.location = (7.5, -2.5, 0.0)
ob_polygon3.rotation_euler = (1.571, -0.0, 0.0)
ob_polygon3.scale = (2.0, 2.0, 2.0)
ob_polygon3.lineart.crease_threshold = 0.0
ob_polygon13.location = (7.5, -2.5, 0.0)
ob_polygon13.rotation_euler = (1.571, -0.0, 0.0)
ob_polygon13.scale = (2.0, 2.0, 2.0)
ob_polygon13.lineart.crease_threshold = 0.0
ob_polygon7.location = (7.5, -2.5, 0.0)
ob_polygon7.rotation_euler = (1.571, -0.0, 0.0)
ob_polygon7.scale = (2.0, 2.0, 2.0)
ob_polygon7.lineart.crease_threshold = 0.0
ob_polygon1.location = (7.5, -2.5, 0.0)
ob_polygon1.rotation_euler = (1.571, -0.0, 0.0)
ob_polygon1.scale = (2.0, 2.0, 2.0)
ob_polygon1.lineart.crease_threshold = 0.0
ob_polygon2.location = (7.5, -2.5, 0.0)
ob_polygon2.rotation_euler = (1.571, -0.0, 0.0)
ob_polygon2.scale = (2.0, 2.0, 2.0)
ob_polygon2.lineart.crease_threshold = 0.0
ob_polygon11.location = (7.5, -2.5, 0.0)
ob_polygon11.rotation_euler = (1.571, -0.0, 0.0)
ob_polygon11.scale = (2.0, 2.0, 2.0)
ob_polygon11.lineart.crease_threshold = 0.0
ob_polygon5.location = (7.5, -2.5, 0.0)
ob_polygon5.rotation_euler = (1.571, -0.0, 0.0)
ob_polygon5.scale = (2.0, 2.0, 2.0)
ob_polygon5.lineart.crease_threshold = 0.0
ob_polygon4.location = (7.5, -2.5, 0.0)
ob_polygon4.rotation_euler = (1.571, -0.0, 0.0)
ob_polygon4.scale = (2.0, 2.0, 2.0)
ob_polygon4.lineart.crease_threshold = 0.0
ob_polygon0.location = (7.5, -2.5, 0.0)
ob_polygon0.rotation_euler = (1.571, -0.0, 0.0)
ob_polygon0.scale = (2.0, 2.0, 2.0)
ob_polygon0.lineart.crease_threshold = 0.0

# ---- collection membership
col_collection_1.objects.link(ob_polygon8)
col_collection_1.objects.link(ob_polygon6)
col_collection_1.objects.link(ob_polygon14)
col_collection_1.objects.link(ob_polygon12)
col_collection_1.objects.link(ob_polygon3)
col_collection_1.objects.link(ob_polygon13)
col_collection_1.objects.link(ob_polygon7)
col_collection_1.objects.link(ob_polygon1)
col_collection_1.objects.link(ob_polygon2)
col_collection_1.objects.link(ob_polygon11)
col_collection_1.objects.link(ob_polygon5)
col_collection_1.objects.link(ob_polygon4)
col_collection_1.objects.link(ob_polygon0)

# ---- scene / render settings (as saved in the file)
scene.frame_start = 1; scene.frame_end = 250; scene.frame_set(1)
scene.render.engine = 'BLENDER_EEVEE_NEXT'
scene.render.resolution_percentage = 50
scene.render.dither_intensity = 0.0
scene.cycles.use_denoising = False
scene.cycles.samples = 10
scene.cycles.sampling_pattern = 'TABULATED_SOBOL'
scene.cycles.light_sampling_threshold = 0.0
scene.cycles.use_adaptive_sampling = False
scene.cycles.use_light_tree = False
scene.cycles.blur_glossy = 0.0
scene.cycles.volume_bounces = 1
scene.cycles.pixel_filter_type = 'GAUSSIAN'
scene.cycles.sample_clamp_indirect = 0.0
scene.view_settings.view_transform = 'Standard'
bpy.context.view_layer.update()

# ---- added for rendering (the .blend has no active camera and no usable light): camera, sun
cam_auto = bpy.data.cameras.new('AutoCamera')
cam_auto.lens = 50.0
cam_auto.sensor_width = 36.0
cam_auto.clip_end = 1000.0
ob_auto_camera = bpy.data.objects.new('AutoCamera', cam_auto)
scene.collection.objects.link(ob_auto_camera)
ob_auto_camera.location = (20.3526, -25.2357, 19.6571)
ob_auto_camera.rotation_euler = (1.09748, -7.21219e-08, 0.694738)
scene.camera = ob_auto_camera
light_auto_sun = bpy.data.lights.new('AutoSun', 'SUN')
light_auto_sun.energy = 3.0
light_auto_sun.angle = 0.0523599
ob_auto_sun = bpy.data.objects.new('AutoSun', light_auto_sun)
scene.collection.objects.link(ob_auto_sun)
ob_auto_sun.rotation_euler = (0.872665, 0.174533, 0.523599)
bpy.context.view_layer.update()
